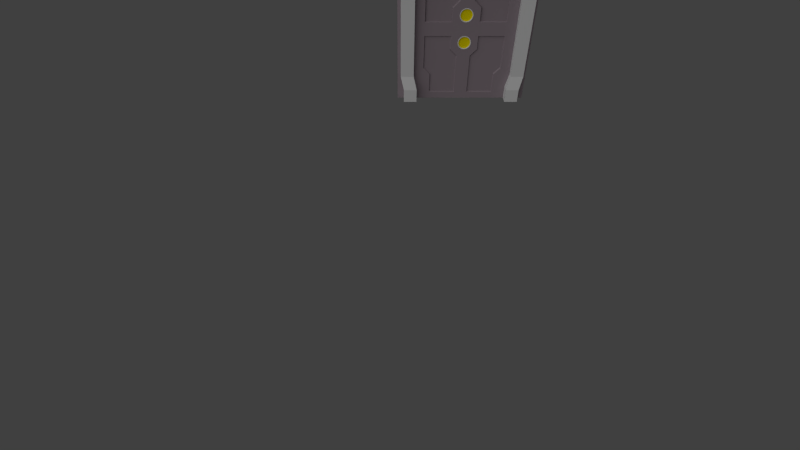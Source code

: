 # Source: Default_Door_Model.blend  (saved by Blender 2.70.0; exported with 4.5.12 LTS)
import bpy
from mathutils import Matrix  # noqa: F401  (used for matrix-valued properties, if any)

bpy.ops.wm.read_factory_settings(use_empty=True)
scene = bpy.context.scene
scene.name = 'Scene'

# ---- collections
col_collection_1 = bpy.data.collections.new('Collection 1'); scene.collection.children.link(col_collection_1)

# ---- materials (node trees are filled in below, after node groups)
mat_svgmat_002 = bpy.data.materials.new('SVGMat.002')
mat_svgmat_002.alpha_threshold = 0.0
mat_svgmat_002.use_transparent_shadow = False
mat_svgmat_002.diffuse_color = (0.3224, 0.2651, 0.2968, 1.0)
mat_svgmat_002.roughness = 0.5
mat_svgmat_002.line_color = (0.0, 0.0, 0.0, 1.0)
mat_material = bpy.data.materials.new('Material')
mat_material.alpha_threshold = 0.0
mat_material.use_transparent_shadow = False
mat_material.diffuse_color = (1.0, 0.8421, 0.0, 1.0)
mat_material.roughness = 0.5
mat_material.line_color = (0.0, 0.0, 0.0, 1.0)

# ---- material node trees

# ---- world
world_world = bpy.data.worlds.new('World'); scene.world = world_world
world_world.color = (0.05088, 0.05088, 0.05088)
world_world.use_sun_shadow = False
world_world.sun_shadow_jitter_overblur = 0.0
world_world.cycles.sampling_method = 'MANUAL'
world_world.cycles.sample_map_resolution = 256

# ---- cameras
cam_camera = bpy.data.cameras.new('Camera')
cam_camera.clip_end = 100.0
cam_camera.lens = 20.0
cam_camera.sensor_width = 32.0
cam_camera.sensor_height = 18.0
cam_camera.dof.focus_distance = 0.0
cam_camera.dof.aperture_fstop = 128.0

# ---- lights
light_sun = bpy.data.lights.new('Sun', 'SUN')
light_sun.transmission_factor = 0.0
light_sun.angle = 1.571
light_sun.energy = 1.0
light_sun.shadow_buffer_clip_start = 0.5
light_sun.shadow_soft_size = 1.0
light_sun.shadow_cascade_max_distance = 1000.0
light_sun.cycles.use_multiple_importance_sampling = False

# ---- meshes
me_cube_007 = bpy.data.meshes.new('Cube.007')
me_cube_007.from_pydata([(0.9, -0.175, 1.252e-07), (0.9, -0.175, 2.2), (0.7, -0.175, 2.05), (0.7, -0.175, 1.252e-07), (0.9, -0.175, 1.9), (0.9, -0.175, 0.2), (0.95, -0.125, 0.4), (0.95, -0.125, 1.7), (0.7, -0.175, 1.9), (0.7, -0.175, 0.2), (0.75, -0.125, 0.4), (0.75, -0.125, 1.7), (-0.9, -0.175, 1.252e-07), (-0.9, -0.175, 2.2), (-0.7, -0.175, 2.05), (-0.7, -0.175, 1.252e-07), (-0.9, -0.175, 1.9), (-0.9, -0.175, 0.2), (-0.95, -0.125, 0.4), (-0.95, -0.125, 1.7), (-0.7, -0.175, 1.9), (-0.7, -0.175, 0.2), (-0.75, -0.125, 0.4), (-0.75, -0.125, 1.7), (0.0, -0.175, 2.2), (0.0, -0.175, 2.05), (0.9, 0.175, -1.252e-07), (0.9, 0.175, 2.2), (0.7, 0.175, 2.05), (0.7, 0.175, -1.252e-07), (0.9, 0.175, 1.9), (0.9, 0.175, 0.2), (0.95, 0.125, 0.4), (0.95, 0.125, 1.7), (0.7, 0.175, 1.9), (0.7, 0.175, 0.2), (0.75, 0.125, 0.4), (0.75, 0.125, 1.7), (0.9, 1.574e-06, 2.2), (0.9, 0.0, 0.0), (0.7, 0.0, 0.0), (0.7, 1.466e-06, 2.05), (0.9, 1.359e-06, 1.9), (0.9, 1.431e-07, 0.2), (0.95, 1.216e-06, 1.7), (0.95, 2.861e-07, 0.4), (0.7, 1.359e-06, 1.9), (0.7, 1.431e-07, 0.2), (0.75, 1.216e-06, 1.7), (0.75, 2.861e-07, 0.4), (-0.9, 0.175, -1.252e-07), (-0.9, 0.175, 2.2), (-0.7, 0.175, 2.05), (-0.7, 0.175, -1.252e-07), (-0.9, 0.175, 1.9), (-0.9, 0.175, 0.2), (-0.95, 0.125, 0.4), (-0.95, 0.125, 1.7), (-0.7, 0.175, 1.9), (-0.7, 0.175, 0.2), (-0.75, 0.125, 0.4), (-0.75, 0.125, 1.7), (-0.9, 1.574e-06, 2.2), (-0.9, 0.0, 0.0), (-0.7, 0.0, 0.0), (-0.7, 1.466e-06, 2.05), (-0.9, 1.359e-06, 1.9), (-0.9, 1.431e-07, 0.2), (-0.95, 1.216e-06, 1.7), (-0.95, 2.861e-07, 0.4), (-0.7, 1.359e-06, 1.9), (-0.7, 1.431e-07, 0.2), (-0.75, 1.216e-06, 1.7), (-0.75, 2.861e-07, 0.4), (0.0, 0.175, 2.2), (0.0, 0.175, 2.05), (0.0, 1.574e-06, 2.2), (0.0, 1.466e-06, 2.05)], [], [(43, 5, 0, 39), (41, 46, 8, 2), (47, 40, 3, 9), (38, 1, 4, 42), (45, 6, 5, 43), (42, 4, 7, 44), (44, 7, 6, 45), (49, 47, 9, 10), (46, 48, 11, 8), (48, 49, 10, 11), (6, 10, 9, 5), (8, 4, 1, 2), (7, 11, 10, 6), (11, 7, 4, 8), (5, 9, 3, 0), (41, 2, 25, 77), (2, 1, 24, 25), (76, 24, 1, 38), (63, 12, 17, 67), (14, 20, 70, 65), (21, 15, 64, 71), (66, 16, 13, 62), (67, 17, 18, 69), (68, 19, 16, 66), (69, 18, 19, 68), (22, 21, 71, 73), (20, 23, 72, 70), (23, 22, 73, 72), (17, 21, 22, 18), (14, 13, 16, 20), (18, 22, 23, 19), (20, 16, 19, 23), (12, 15, 21, 17), (77, 25, 14, 65), (25, 24, 13, 14), (62, 13, 24, 76), (39, 26, 31, 43), (28, 34, 46, 41), (35, 29, 40, 47), (42, 30, 27, 38), (43, 31, 32, 45), (44, 33, 30, 42), (45, 32, 33, 44), (36, 35, 47, 49), (34, 37, 48, 46), (37, 36, 49, 48), (31, 35, 36, 32), (28, 27, 30, 34), (32, 36, 37, 33), (34, 30, 33, 37), (26, 29, 35, 31), (77, 75, 28, 41), (75, 74, 27, 28), (38, 27, 74, 76), (67, 55, 50, 63), (65, 70, 58, 52), (71, 64, 53, 59), (62, 51, 54, 66), (69, 56, 55, 67), (66, 54, 57, 68), (68, 57, 56, 69), (73, 71, 59, 60), (70, 72, 61, 58), (72, 73, 60, 61), (56, 60, 59, 55), (58, 54, 51, 52), (57, 61, 60, 56), (61, 57, 54, 58), (55, 59, 53, 50), (65, 52, 75, 77), (52, 51, 74, 75), (76, 74, 51, 62)])
_uv = me_cube_007.uv_layers.new(name='UVMap')
_uv.uv.foreach_set('vector', [0.75, 0.1016, 0.6992, 0.1016, 0.6992, 0.0, 0.75, 0.0, 0.5, 1.0, 0.5, 0.8984, 0.6016, 0.8984, 0.6016, 1.0, 0.5, 0.1016, 0.5, 0.0, 0.6016, 0.0, 0.6016, 0.1016, 0.75, 1.0, 0.6992, 1.0, 0.6992, 0.8984, 0.75, 0.8984, 0.75, 0.1992, 0.6992, 0.1992, 0.6992, 0.1016, 0.75, 0.1016, 0.75, 0.8984, 0.6992, 0.8984, 0.6992, 0.8008, 0.75, 0.8008, 0.75, 0.8008, 0.6992, 0.8008, 0.6992, 0.1992, 0.75, 0.1992, 0.5, 0.1992, 0.5, 0.1016, 0.6016, 0.1016, 0.6016, 0.1992, 0.5, 0.8984, 0.5, 0.8008, 0.6016, 0.8008, 0.6016, 0.8984, 0.5, 0.8008, 0.5, 0.1992, 0.6016, 0.1992, 0.6016, 0.8008, 0.6992, 0.1992, 0.6016, 0.1992, 0.6016, 0.1016, 0.6992, 0.1016, 0.6016, 0.8984, 0.6992, 0.8984, 0.6992, 1.0, 0.6016, 1.0, 0.6992, 0.8008, 0.6016, 0.8008, 0.6016, 0.1992, 0.6992, 0.1992, 0.6016, 0.8008, 0.6992, 0.8008, 0.6992, 0.8984, 0.6016, 0.8984, 0.6992, 0.1016, 0.6016, 0.1016, 0.6016, 0.0, 0.6992, 0.0, 0.125, 0.6367, 0.1641, 0.6367, 0.1641, 0.7852, 0.125, 0.7852, 0.1641, 0.6367, 0.1953, 0.5977, 0.1953, 0.7852, 0.1641, 0.7852, 0.2305, 0.7852, 0.1953, 0.7852, 0.1953, 0.5977, 0.2305, 0.5977, 0.25, 0.0, 0.3008, 0.0, 0.3008, 0.1016, 0.25, 0.1016, 0.3984, 1.0, 0.3984, 0.8984, 0.5, 0.8984, 0.5, 1.0, 0.3984, 0.1016, 0.3984, 0.0, 0.5, 0.0, 0.5, 0.1016, 0.25, 0.8984, 0.3008, 0.8984, 0.3, 1.0, 0.25, 1.0, 0.25, 0.1016, 0.3008, 0.1016, 0.3008, 0.1992, 0.25, 0.1992, 0.25, 0.8008, 0.3008, 0.8008, 0.3008, 0.8984, 0.25, 0.8984, 0.25, 0.1992, 0.3008, 0.1992, 0.3008, 0.8008, 0.25, 0.8008, 0.3984, 0.1992, 0.3984, 0.1016, 0.5, 0.1016, 0.5, 0.1992, 0.3984, 0.8984, 0.3984, 0.8008, 0.5, 0.8008, 0.5, 0.8984, 0.3984, 0.8008, 0.3984, 0.1992, 0.5, 0.1992, 0.5, 0.8008, 0.3008, 0.1016, 0.3984, 0.1016, 0.3984, 0.1992, 0.3008, 0.1992, 0.3984, 1.0, 0.3, 1.0, 0.3008, 0.8984, 0.3984, 0.8984, 0.3008, 0.1992, 0.3984, 0.1992, 0.3984, 0.8008, 0.3008, 0.8008, 0.3984, 0.8984, 0.3008, 0.8984, 0.3008, 0.8008, 0.3984, 0.8008, 0.3008, 0.0, 0.3984, 0.0, 0.3984, 0.1016, 0.3008, 0.1016, 0.125, 0.7852, 0.1641, 0.7852, 0.1641, 0.9297, 0.125, 0.9297, 0.1641, 0.7852, 0.1953, 0.7852, 0.1953, 0.9727, 0.1641, 0.9297, 0.2305, 0.9727, 0.1953, 0.9727, 0.1953, 0.7852, 0.2305, 0.7852, 0.25, 0.0, 0.3008, 0.0, 0.3008, 0.1016, 0.25, 0.1016, 0.3984, 1.0, 0.3984, 0.8984, 0.5, 0.8984, 0.5, 1.0, 0.3984, 0.1016, 0.3984, 0.0, 0.5, 0.0, 0.5, 0.1016, 0.25, 0.8984, 0.3008, 0.8984, 0.3008, 1.0, 0.25, 1.0, 0.25, 0.1016, 0.3008, 0.1016, 0.3008, 0.1992, 0.25, 0.1992, 0.25, 0.8008, 0.3008, 0.8008, 0.3008, 0.8984, 0.25, 0.8984, 0.25, 0.1992, 0.3008, 0.1992, 0.3008, 0.8008, 0.25, 0.8008, 0.3984, 0.1992, 0.3984, 0.1016, 0.5, 0.1016, 0.5, 0.1992, 0.3984, 0.8984, 0.3984, 0.8008, 0.5, 0.8008, 0.5, 0.8984, 0.3984, 0.8008, 0.3984, 0.1992, 0.5, 0.1992, 0.5, 0.8008, 0.3008, 0.1016, 0.3984, 0.1016, 0.3984, 0.1992, 0.3008, 0.1992, 0.3984, 1.0, 0.3008, 1.0, 0.3008, 0.8984, 0.3984, 0.8984, 0.3008, 0.1992, 0.3984, 0.1992, 0.3984, 0.8008, 0.3008, 0.8008, 0.3984, 0.8984, 0.3008, 0.8984, 0.3008, 0.8008, 0.3984, 0.8008, 0.3008, 0.0, 0.3984, 0.0, 0.3984, 0.1016, 0.3008, 0.1016, 0.125, 0.7852, 0.08984, 0.7852, 0.08984, 0.6367, 0.125, 0.6367, 0.08984, 0.7852, 0.05859, 0.7852, 0.05859, 0.5977, 0.08984, 0.6367, 0.02344, 0.5977, 0.05859, 0.5977, 0.05859, 0.7852, 0.02344, 0.7852, 0.75, 0.1016, 0.6992, 0.1016, 0.6992, 0.0, 0.75, 0.0, 0.5, 1.0, 0.5, 0.8984, 0.6016, 0.8984, 0.6016, 1.0, 0.5, 0.1016, 0.5, 0.0, 0.6016, 0.0, 0.6016, 0.1016, 0.75, 1.0, 0.6992, 1.0, 0.6992, 0.8984, 0.75, 0.8984, 0.75, 0.1992, 0.6992, 0.1992, 0.6992, 0.1016, 0.75, 0.1016, 0.75, 0.8984, 0.6992, 0.8984, 0.6992, 0.8008, 0.75, 0.8008, 0.75, 0.8008, 0.6992, 0.8008, 0.6992, 0.1992, 0.75, 0.1992, 0.5, 0.1992, 0.5, 0.1016, 0.6016, 0.1016, 0.6016, 0.1992, 0.5, 0.8984, 0.5, 0.8008, 0.6016, 0.8008, 0.6016, 0.8984, 0.5, 0.8008, 0.5, 0.1992, 0.6016, 0.1992, 0.6016, 0.8008, 0.6992, 0.1992, 0.6016, 0.1992, 0.6016, 0.1016, 0.6992, 0.1016, 0.6016, 0.8984, 0.6992, 0.8984, 0.6992, 1.0, 0.6016, 1.0, 0.6992, 0.8008, 0.6016, 0.8008, 0.6016, 0.1992, 0.6992, 0.1992, 0.6016, 0.8008, 0.6992, 0.8008, 0.6992, 0.8984, 0.6016, 0.8984, 0.6992, 0.1016, 0.6016, 0.1016, 0.6016, 0.0, 0.6992, 0.0, 0.125, 0.9297, 0.08984, 0.9297, 0.08984, 0.7852, 0.125, 0.7852, 0.08984, 0.9297, 0.05469, 0.9727, 0.05859, 0.7852, 0.08984, 0.7852, 0.02344, 0.7852, 0.05859, 0.7852, 0.05469, 0.9727, 0.02344, 0.9727])
me_cube_007.use_remesh_preserve_volume = False
me_cube_007.use_remesh_preserve_attributes = False
me_cube_007.use_mirror_vertex_groups = False
me_cube_007.update()
me_mesh_004 = bpy.data.meshes.new('Mesh.004')
me_mesh_004.from_pydata([(-5.313e-08, 0.035, -5.702e-09), (-0.05047, 0.035, 0.8135), (-5.313e-08, 0.035, 1.2), (-0.08635, 0.035, 1.249), (-0.08635, 0.035, 1.35), (-5.313e-08, 0.035, 2.1), (-1.0, 0.035, 2.1), (-0.2, 0.035, 1.4), (-0.2, 0.035, 1.2), (-0.5, 0.035, 1.7), (-0.1, 0.035, 1.9), (-0.5, 0.035, 0.1), (-0.5, 0.035, 0.4), (-0.21, 0.015, 0.79), (-0.21, 0.015, 0.99), (-0.59, 0.015, 0.99), (-0.59, 0.015, 0.51), (-1.0, 0.035, -5.702e-09), (-5.313e-08, 0.035, 0.8), (-0.08635, 0.035, 0.8494), (-0.1, 0.035, 0.8998), (-0.08635, 0.035, 0.9503), (-0.05047, 0.035, 0.9862), (-5.313e-08, 0.035, 1.0), (-0.05047, 0.035, 1.213), (-0.1, 0.035, 1.3), (-0.05047, 0.035, 1.386), (-5.313e-08, 0.035, 1.4), (-0.6, 0.035, 1.2), (-0.6, 0.035, 1.6), (-0.5, 0.035, 1.9), (-0.1, 0.035, 1.5), (-0.11, 0.015, 0.11), (-0.1, 0.035, 0.7), (-0.1, 0.035, 0.1), (-0.11, 0.015, 0.69), (-0.49, 0.015, 0.41), (-0.6, 0.035, 0.5), (-0.6, 0.035, 1.0), (-0.2, 0.035, 1.0), (-0.49, 0.015, 0.11), (-0.2, 0.035, 0.8), (-0.21, 0.015, 1.41), (-0.21, 0.015, 1.21), (-0.49, 0.015, 1.69), (-0.11, 0.015, 1.89), (-0.59, 0.015, 1.21), (-0.59, 0.015, 1.59), (-0.49, 0.015, 1.89), (-0.11, 0.015, 1.51), (5.313e-08, -0.035, 5.702e-09), (-0.05047, -0.035, 0.8135), (5.313e-08, -0.035, 1.2), (-0.08635, -0.035, 1.249), (-0.08635, -0.035, 1.35), (5.313e-08, -0.035, 2.1), (-1.0, -0.035, 2.1), (-0.2, -0.035, 1.4), (-0.2, -0.035, 1.2), (-0.5, -0.035, 1.7), (-0.1, -0.035, 1.9), (-0.5, -0.035, 0.1), (-0.5, -0.035, 0.4), (-0.21, -0.015, 0.79), (-0.21, -0.015, 0.99), (-0.59, -0.015, 0.99), (-0.59, -0.015, 0.51), (-1.0, -0.035, 5.702e-09), (5.313e-08, -0.035, 0.8), (-0.08635, -0.035, 0.8494), (-0.1, -0.035, 0.8998), (-0.08635, -0.035, 0.9503), (-0.05047, -0.035, 0.9862), (5.313e-08, -0.035, 1.0), (-0.05047, -0.035, 1.213), (-0.1, -0.035, 1.3), (-0.05047, -0.035, 1.386), (5.313e-08, -0.035, 1.4), (-0.6, -0.035, 1.2), (-0.6, -0.035, 1.6), (-0.5, -0.035, 1.9), (-0.1, -0.035, 1.5), (-0.11, -0.015, 0.11), (-0.1, -0.035, 0.7), (-0.1, -0.035, 0.1), (-0.11, -0.015, 0.69), (-0.49, -0.015, 0.41), (-0.6, -0.035, 0.5), (-0.6, -0.035, 1.0), (-0.2, -0.035, 1.0), (-0.49, -0.015, 0.11), (-0.2, -0.035, 0.8), (-0.21, -0.015, 1.41), (-0.21, -0.015, 1.21), (-0.49, -0.015, 1.69), (-0.11, -0.015, 1.89), (-0.59, -0.015, 1.21), (-0.59, -0.015, 1.59), (-0.49, -0.015, 1.89), (-0.11, -0.015, 1.51)], [], [(10, 6, 5), (4, 8, 7), (73, 23, 2, 52), (37, 38, 15, 16), (27, 10, 5), (10, 30, 6), (30, 29, 6), (29, 17, 6), (27, 31, 10), (9, 29, 30), (28, 17, 29), (27, 7, 31), (26, 7, 27), (26, 4, 7), (25, 8, 4), (3, 8, 25), (24, 8, 3), (38, 17, 28), (22, 39, 23), (32, 40, 36, 16, 15, 14, 13, 35), (22, 21, 39), (21, 41, 39), (37, 17, 38), (20, 41, 21), (19, 41, 20), (1, 41, 19), (18, 33, 41), (18, 34, 33), (0, 34, 18), (12, 17, 37), (11, 17, 12), (74, 24, 3, 53), (52, 2, 24, 74), (0, 17, 11), (0, 11, 34), (72, 22, 23, 73), (67, 17, 0, 50), (71, 21, 22, 72), (75, 25, 4, 54), (56, 6, 17, 67), (48, 98, 94, 44), (50, 0, 18, 68), (53, 3, 25, 75), (55, 5, 6, 56), (51, 1, 19, 69), (70, 20, 21, 71), (54, 4, 26, 76), (76, 26, 27, 77), (77, 27, 5, 55), (68, 18, 1, 51), (7, 8, 43, 42), (28, 29, 47, 46), (10, 31, 49, 45), (29, 9, 44, 47), (31, 7, 42, 49), (9, 30, 48, 44), (30, 10, 45, 48), (8, 28, 46, 43), (38, 39, 14, 15), (39, 41, 13, 14), (41, 33, 35, 13), (33, 34, 32, 35), (11, 12, 36, 40), (12, 37, 16, 36), (34, 11, 40, 32), (2, 8, 24), (18, 41, 1), (2, 38, 28, 8), (38, 2, 23, 39), (60, 55, 56), (54, 57, 58), (87, 66, 65, 88), (77, 55, 60), (60, 56, 80), (80, 56, 79), (79, 56, 67), (77, 60, 81), (59, 80, 79), (78, 79, 67), (77, 81, 57), (76, 77, 57), (76, 57, 54), (75, 54, 58), (53, 75, 58), (74, 53, 58), (88, 78, 67), (72, 73, 89), (82, 85, 63, 64, 65, 66, 86, 90), (72, 89, 71), (71, 89, 91), (87, 88, 67), (70, 71, 91), (69, 70, 91), (51, 69, 91), (68, 91, 83), (68, 83, 84), (50, 68, 84), (62, 87, 67), (61, 62, 67), (92, 42, 43, 93), (50, 61, 67), (50, 84, 61), (96, 46, 47, 97), (99, 49, 42, 92), (45, 95, 98, 48), (44, 94, 97, 47), (46, 96, 93, 43), (95, 45, 49, 99), (57, 92, 93, 58), (78, 96, 97, 79), (60, 95, 99, 81), (79, 97, 94, 59), (81, 99, 92, 57), (59, 94, 98, 80), (80, 98, 95, 60), (58, 93, 96, 78), (88, 65, 64, 89), (89, 64, 63, 91), (91, 63, 85, 83), (83, 85, 82, 84), (61, 90, 86, 62), (62, 86, 66, 87), (84, 82, 90, 61), (52, 74, 58), (68, 51, 91), (52, 58, 78, 88), (88, 89, 73, 52), (69, 19, 20, 70)])
_uv = me_mesh_004.uv_layers.new(name='UVMap')
_uv.uv.foreach_set('vector', [0.1, 0.95, 1.0, 1.0, 0.0, 1.0, 0.08984, 0.6738, 0.2, 0.6, 0.2, 0.7, 0.9999, 0.5778, 0.9828, 0.5778, 0.9828, 0.529, 0.9999, 0.529, 0.6, 0.25, 0.6, 0.5, 0.58, 0.49, 0.58, 0.26, 0.0, 0.7002, 0.1, 0.95, 0.0, 1.0, 0.1, 0.95, 0.5, 0.95, 1.0, 1.0, 0.5, 0.95, 0.6, 0.8, 1.0, 1.0, 0.6, 0.8, 1.0, 0.0, 1.0, 1.0, 0.0, 0.7002, 0.1, 0.75, 0.1, 0.95, 0.5, 0.8502, 0.6, 0.8, 0.5, 0.95, 0.6, 0.6, 1.0, 0.0, 0.6, 0.8, 0.0, 0.7002, 0.2, 0.7, 0.1, 0.75, 0.05078, 0.6934, 0.2, 0.7, 0.0, 0.7002, 0.05078, 0.6934, 0.08984, 0.6738, 0.2, 0.7, 0.09961, 0.6504, 0.2, 0.6, 0.08984, 0.6738, 0.08984, 0.627, 0.2, 0.6, 0.09961, 0.6504, 0.05078, 0.6064, 0.2, 0.6, 0.08984, 0.627, 0.6, 0.5, 1.0, 0.0, 0.6, 0.6, 0.04883, 0.4941, 0.2, 0.5, 0.0, 0.5, 0.12, 0.06, 0.48, 0.06, 0.48, 0.21, 0.58, 0.26, 0.58, 0.49, 0.22, 0.49, 0.22, 0.39, 0.12, 0.34, 0.04883, 0.4941, 0.08789, 0.4746, 0.2, 0.5, 0.08789, 0.4746, 0.2, 0.4, 0.2, 0.5, 0.6, 0.25, 1.0, 0.0, 0.6, 0.5, 0.09961, 0.4502, 0.2, 0.4, 0.08789, 0.4746, 0.08984, 0.4268, 0.2, 0.4, 0.09961, 0.4502, 0.05273, 0.4062, 0.2, 0.4, 0.08984, 0.4268, 0.0, 0.4004, 0.1, 0.35, 0.2, 0.4, 0.0, 0.4004, 0.1, 0.05, 0.1, 0.35, 0.0, 0.0, 0.1, 0.05, 0.0, 0.4004, 0.5, 0.2, 1.0, 0.0, 0.6, 0.25, 0.5, 0.05, 1.0, 0.0, 0.5, 0.2, 0.9999, 0.5163, 0.9828, 0.5163, 0.9828, 0.5039, 0.9999, 0.5039, 0.9999, 0.529, 0.9828, 0.529, 0.9828, 0.5163, 0.9999, 0.5163, 0.0, 0.0, 1.0, 0.0, 0.5, 0.05, 0.0, 0.0, 0.5, 0.05, 0.1, 0.05, 0.9999, 0.5906, 0.9828, 0.5906, 0.9828, 0.5778, 0.9999, 0.5778, 1.0, 0.2449, 0.9829, 0.2449, 0.9829, 0.0, 1.0, 8.941e-08, 0.9999, 0.6029, 0.9828, 0.6029, 0.9828, 0.5906, 0.9999, 0.5906, 0.9999, 0.4912, 0.9828, 0.4912, 0.9828, 0.4784, 0.9999, 0.4784, 1.0, 0.7591, 0.9828, 0.7591, 0.9829, 0.2449, 1.0, 0.2449, 1.0, 0.5494, 0.9927, 0.5494, 0.9927, 0.5006, 1.0, 0.5006, 1.0, 0.8485, 0.9829, 0.8486, 0.9829, 0.6535, 0.9999, 0.6535, 0.9999, 0.5039, 0.9828, 0.5039, 0.9828, 0.4912, 0.9999, 0.4912, 1.0, 1.004, 0.9828, 1.004, 0.9828, 0.7591, 1.0, 0.7591, 0.9999, 0.6408, 0.9828, 0.6408, 0.9828, 0.6284, 0.9999, 0.6284, 0.9999, 0.6157, 0.9828, 0.6157, 0.9828, 0.6029, 0.9999, 0.6029, 0.9999, 0.4784, 0.9828, 0.4784, 0.9828, 0.466, 0.9999, 0.4661, 0.9999, 0.4661, 0.9828, 0.466, 0.9829, 0.4533, 0.9999, 0.4533, 0.9999, 0.4533, 0.9829, 0.4533, 0.9829, 0.2825, 1.0, 0.2825, 0.9999, 0.6535, 0.9829, 0.6535, 0.9828, 0.6408, 0.9999, 0.6408, 0.2, 0.7, 0.2, 0.6, 0.22, 0.61, 0.22, 0.71, 0.6, 0.6, 0.6, 0.8, 0.58, 0.79, 0.58, 0.61, 0.1, 0.95, 0.1, 0.75, 0.12, 0.76, 0.12, 0.94, 0.6, 0.8, 0.5, 0.8502, 0.48, 0.84, 0.58, 0.79, 0.1, 0.75, 0.2, 0.7, 0.22, 0.71, 0.12, 0.76, 0.5, 0.8502, 0.5, 0.95, 0.48, 0.94, 0.48, 0.84, 0.5, 0.95, 0.1, 0.95, 0.12, 0.94, 0.48, 0.94, 0.2, 0.6, 0.6, 0.6, 0.58, 0.61, 0.22, 0.61, 0.6, 0.5, 0.2, 0.5, 0.22, 0.49, 0.58, 0.49, 0.2, 0.5, 0.2, 0.4, 0.22, 0.39, 0.22, 0.49, 0.2, 0.4, 0.1, 0.35, 0.12, 0.34, 0.22, 0.39, 0.1, 0.35, 0.1, 0.05, 0.12, 0.06, 0.12, 0.34, 0.5, 0.05, 0.5, 0.2, 0.48, 0.21, 0.48, 0.06, 0.5, 0.2, 0.6, 0.25, 0.58, 0.26, 0.48, 0.21, 0.1, 0.05, 0.5, 0.05, 0.48, 0.06, 0.12, 0.06, 0.0, 0.6006, 0.2, 0.6, 0.05078, 0.6064, 0.0, 0.4004, 0.2, 0.4, 0.05273, 0.4062, 0.0, 0.6006, 0.6, 0.5, 0.6, 0.6, 0.2, 0.6, 0.6, 0.5, 0.0, 0.6006, 0.0, 0.5, 0.2, 0.5, 0.1, 0.95, 0.01472, 0.9811, 0.9828, 1.0, 0.08984, 0.6738, 0.2, 0.7, 0.2, 0.6, 0.6, 0.25, 0.58, 0.26, 0.58, 0.49, 0.6, 0.5, 0.0, 0.7002, 0.01472, 0.9811, 0.1, 0.95, 0.1, 0.95, 0.9828, 1.0, 0.5, 0.95, 0.5, 0.95, 0.9828, 1.0, 0.6, 0.8, 0.6, 0.8, 0.9828, 1.0, 0.9829, 0.0, 0.0, 0.7002, 0.1, 0.95, 0.1, 0.75, 0.5, 0.8502, 0.5, 0.95, 0.6, 0.8, 0.6, 0.6, 0.6, 0.8, 0.9829, 0.0, 0.0, 0.7002, 0.1, 0.75, 0.2, 0.7, 0.05078, 0.6934, 0.0, 0.7002, 0.2, 0.7, 0.05078, 0.6934, 0.2, 0.7, 0.08984, 0.6738, 0.09961, 0.6504, 0.08984, 0.6738, 0.2, 0.6, 0.08984, 0.627, 0.09961, 0.6504, 0.2, 0.6, 0.05078, 0.6064, 0.08984, 0.627, 0.2, 0.6, 0.6, 0.5, 0.6, 0.6, 0.9829, 0.0, 0.04883, 0.4941, 0.0, 0.5, 0.2, 0.5, 0.12, 0.06, 0.12, 0.34, 0.22, 0.39, 0.22, 0.49, 0.58, 0.49, 0.58, 0.26, 0.48, 0.21, 0.48, 0.06, 0.04883, 0.4941, 0.2, 0.5, 0.08789, 0.4746, 0.08789, 0.4746, 0.2, 0.5, 0.2, 0.4, 0.6, 0.25, 0.6, 0.5, 0.9829, 0.0, 0.09961, 0.4502, 0.08789, 0.4746, 0.2, 0.4, 0.08984, 0.4268, 0.09961, 0.4502, 0.2, 0.4, 0.05273, 0.4062, 0.08984, 0.4268, 0.2, 0.4, 0.0, 0.4004, 0.2, 0.4, 0.1, 0.35, 0.0, 0.4004, 0.1, 0.35, 0.1, 0.05, 0.0, 0.0, 0.0, 0.4004, 0.1, 0.05, 0.5, 0.2, 0.6, 0.25, 0.9829, 0.0, 0.5, 0.05, 0.5, 0.2, 0.9829, 0.0, 0.9926, 0.7692, 0.9999, 0.7692, 0.9998, 0.8179, 0.9925, 0.8179, 0.0, 0.0, 0.5, 0.05, 0.9829, 0.0, 0.0, 0.0, 0.1, 0.05, 0.5, 0.05, 0.9926, 0.3735, 0.9999, 0.3735, 1.0, 0.4661, 0.9926, 0.4661, 0.9926, 0.7347, 0.9999, 0.7347, 0.9999, 0.7692, 0.9926, 0.7692, 1.0, 0.6421, 0.9927, 0.6421, 0.9927, 0.5494, 1.0, 0.5494, 1.0, 0.5006, 0.9927, 0.5006, 0.9926, 0.4661, 1.0, 0.4661, 0.9999, 0.3735, 0.9926, 0.3735, 0.9925, 0.2808, 0.9998, 0.2808, 0.9927, 0.6421, 1.0, 0.6421, 0.9999, 0.7347, 0.9926, 0.7347, 0.2, 0.7, 0.22, 0.71, 0.22, 0.61, 0.2, 0.6, 0.6, 0.6, 0.58, 0.61, 0.58, 0.79, 0.6, 0.8, 0.1, 0.95, 0.12, 0.94, 0.12, 0.76, 0.1, 0.75, 0.6, 0.8, 0.58, 0.79, 0.48, 0.84, 0.5, 0.8502, 0.1, 0.75, 0.12, 0.76, 0.22, 0.71, 0.2, 0.7, 0.5, 0.8502, 0.48, 0.84, 0.48, 0.94, 0.5, 0.95, 0.5, 0.95, 0.48, 0.94, 0.12, 0.94, 0.1, 0.95, 0.2, 0.6, 0.22, 0.61, 0.58, 0.61, 0.6, 0.6, 0.6, 0.5, 0.58, 0.49, 0.22, 0.49, 0.2, 0.5, 0.2, 0.5, 0.22, 0.49, 0.22, 0.39, 0.2, 0.4, 0.2, 0.4, 0.22, 0.39, 0.12, 0.34, 0.1, 0.35, 0.1, 0.35, 0.12, 0.34, 0.12, 0.06, 0.1, 0.05, 0.5, 0.05, 0.48, 0.06, 0.48, 0.21, 0.5, 0.2, 0.5, 0.2, 0.48, 0.21, 0.58, 0.26, 0.6, 0.25, 0.1, 0.05, 0.12, 0.06, 0.48, 0.06, 0.5, 0.05, 0.0, 0.6006, 0.05078, 0.6064, 0.2, 0.6, 0.0, 0.4004, 0.05273, 0.4062, 0.2, 0.4, 0.0, 0.6006, 0.2, 0.6, 0.6, 0.6, 0.6, 0.5, 0.6, 0.5, 0.2, 0.5, 0.0, 0.5, 0.0, 0.6006, 0.9999, 0.6284, 0.9828, 0.6284, 0.9828, 0.6157, 0.9999, 0.6157])
me_mesh_004.materials.append(mat_svgmat_002)
me_mesh_004.use_remesh_preserve_volume = False
me_mesh_004.use_remesh_preserve_attributes = False
me_mesh_004.use_mirror_vertex_groups = False
me_mesh_004.update()
me_cylinder_001 = bpy.data.meshes.new('Cylinder.001')
me_cylinder_001.from_pydata([(-8.615e-11, 0.04, 0.101), (-8.615e-11, -0.04, 0.101), (0.03865, 0.04, 0.09331), (0.03865, -0.04, 0.09331), (0.07142, 0.04, 0.07142), (0.07142, -0.04, 0.07142), (0.09331, 0.04, 0.03865), (0.09331, -0.04, 0.03865), (0.101, 0.04, 2.097e-09), (0.101, -0.04, -1.094e-08), (0.09331, 0.04, -0.03865), (0.09331, -0.04, -0.03865), (0.07142, 0.04, -0.07142), (0.07142, -0.04, -0.07142), (0.03865, 0.04, -0.09331), (0.03865, -0.04, -0.09331), (1.516e-08, 0.04, -0.101), (1.516e-08, -0.04, -0.101), (-0.03865, 0.04, -0.09331), (-0.03865, -0.04, -0.09331), (-0.07142, 0.04, -0.07142), (-0.07142, -0.04, -0.07142), (-0.09331, 0.04, -0.03865), (-0.09331, -0.04, -0.03865), (-0.101, 0.04, 7.717e-09), (-0.101, -0.04, -5.317e-09), (-0.09331, 0.04, 0.03865), (-0.09331, -0.04, 0.03865), (-0.07142, 0.04, 0.07142), (-0.07142, -0.04, 0.07142), (-0.03865, 0.04, 0.09331), (-0.03865, -0.04, 0.09331), (8.848e-10, -0.04, 0.09), (0.03444, -0.04, 0.08315), (0.06364, -0.04, 0.06364), (0.08315, -0.04, 0.03444), (0.09, -0.04, -1.045e-08), (0.08315, -0.04, -0.03444), (0.06364, -0.04, -0.06364), (0.03444, -0.04, -0.08315), (1.447e-08, -0.04, -0.09), (-0.03444, -0.04, -0.08315), (-0.06364, -0.04, -0.06364), (-0.08315, -0.04, -0.03444), (-0.09, -0.04, -5.444e-09), (-0.08315, -0.04, 0.03444), (-0.06364, -0.04, 0.06364), (-0.03444, -0.04, 0.08315), (6.97e-10, -0.01, 0.09), (0.03444, -0.01, 0.08315), (0.06364, -0.01, 0.06364), (0.08315, -0.01, 0.03444), (0.09, -0.01, -5.563e-09), (0.08315, -0.01, -0.03444), (0.06364, -0.01, -0.06364), (0.03444, -0.01, -0.08315), (1.429e-08, -0.01, -0.09), (-0.03444, -0.01, -0.08315), (-0.06364, -0.01, -0.06364), (-0.08315, -0.01, -0.03444), (-0.09, -0.01, -5.56e-10), (-0.08315, -0.01, 0.03444), (-0.06364, -0.01, 0.06364), (-0.03444, -0.01, 0.08315), (8.615e-10, 0.04, 0.09), (0.03444, 0.04, 0.08315), (0.06364, 0.04, 0.06364), (0.08315, 0.04, 0.03444), (0.09, 0.04, 2.629e-09), (0.08315, 0.04, -0.03444), (0.06364, 0.04, -0.06364), (0.03444, 0.04, -0.08315), (1.445e-08, 0.04, -0.09), (-0.03444, 0.04, -0.08315), (-0.06364, 0.04, -0.06364), (-0.08315, 0.04, -0.03444), (-0.09, 0.04, 7.637e-09), (-0.08315, 0.04, 0.03444), (-0.06364, 0.04, 0.06364), (-0.03444, 0.04, 0.08315), (7.911e-10, 0.01, 0.09), (0.03444, 0.01, 0.08315), (0.06364, 0.01, 0.06364), (0.08315, 0.01, 0.03444), (0.09, 0.01, -2.258e-09), (0.08315, 0.01, -0.03444), (0.06364, 0.01, -0.06364), (0.03444, 0.01, -0.08315), (1.438e-08, 0.01, -0.09), (-0.03444, 0.01, -0.08315), (-0.06364, 0.01, -0.06364), (-0.08315, 0.01, -0.03444), (-0.09, 0.01, 2.749e-09), (-0.08315, 0.01, 0.03444), (-0.06364, 0.01, 0.06364), (-0.03444, 0.01, 0.08315)], [], [(0, 1, 3, 2), (2, 3, 5, 4), (4, 5, 7, 6), (6, 7, 9, 8), (8, 9, 11, 10), (10, 11, 13, 12), (12, 13, 15, 14), (14, 15, 17, 16), (16, 17, 19, 18), (18, 19, 21, 20), (20, 21, 23, 22), (22, 23, 25, 24), (24, 25, 27, 26), (26, 27, 29, 28), (25, 23, 43, 44), (30, 31, 1, 0), (28, 29, 31, 30), (8, 10, 69, 68), (42, 41, 57, 58), (9, 7, 35, 36), (31, 29, 46, 47), (15, 13, 38, 39), (21, 19, 41, 42), (5, 3, 33, 34), (27, 25, 44, 45), (11, 9, 36, 37), (1, 31, 47, 32), (3, 1, 32, 33), (17, 15, 39, 40), (23, 21, 42, 43), (7, 5, 34, 35), (29, 27, 45, 46), (13, 11, 37, 38), (19, 17, 40, 41), (40, 39, 55, 56), (38, 37, 53, 54), (36, 35, 51, 52), (47, 46, 62, 63), (34, 33, 49, 50), (45, 44, 60, 61), (43, 42, 58, 59), (41, 40, 56, 57), (39, 38, 54, 55), (37, 36, 52, 53), (32, 47, 63, 48), (35, 34, 50, 51), (46, 45, 61, 62), (33, 32, 48, 49), (44, 43, 59, 60), (64, 65, 81, 80), (30, 0, 64, 79), (0, 2, 65, 64), (14, 16, 72, 71), (20, 22, 75, 74), (4, 6, 67, 66), (26, 28, 78, 77), (10, 12, 70, 69), (16, 18, 73, 72), (22, 24, 76, 75), (6, 8, 68, 67), (28, 30, 79, 78), (12, 14, 71, 70), (18, 20, 74, 73), (2, 4, 66, 65), (24, 26, 77, 76), (75, 76, 92, 91), (73, 74, 90, 89), (71, 72, 88, 87), (69, 70, 86, 85), (67, 68, 84, 83), (78, 79, 95, 94), (65, 66, 82, 81), (76, 77, 93, 92), (74, 75, 91, 90), (72, 73, 89, 88), (70, 71, 87, 86), (68, 69, 85, 84), (79, 64, 80, 95), (66, 67, 83, 82), (77, 78, 94, 93)])
_uv = me_cylinder_001.uv_layers.new(name='UVMap')
_uv.uv.foreach_set('vector', [0.9997, 0.0, 0.9997, 0.03805, 0.9372, 0.03805, 0.9372, 1.416e-07, 0.9372, 1.416e-07, 0.9372, 0.03805, 0.8748, 0.03805, 0.8748, 2.906e-07, 0.8748, 2.906e-07, 0.8748, 0.03805, 0.8123, 0.03805, 0.8123, 4.359e-07, 0.8123, 4.359e-07, 0.8123, 0.03805, 0.7498, 0.03805, 0.7498, 5.849e-07, 0.7498, 5.849e-07, 0.7498, 0.03805, 0.6873, 0.03805, 0.6873, 7.153e-07, 0.6873, 7.153e-07, 0.6873, 0.03805, 0.6248, 0.03805, 0.6248, 8.084e-07, 0.6248, 8.084e-07, 0.6248, 0.03805, 0.5623, 0.03805, 0.5623, 8.643e-07, 0.5623, 8.643e-07, 0.5623, 0.03805, 0.4999, 0.03805, 0.4999, 8.792e-07, 0.4999, 8.792e-07, 0.4999, 0.03805, 0.4374, 0.03805, 0.4374, 8.605e-07, 0.4374, 8.605e-07, 0.4374, 0.03805, 0.3749, 0.03805, 0.3749, 8.047e-07, 0.3749, 8.047e-07, 0.3749, 0.03805, 0.3124, 0.03805, 0.3124, 7.153e-07, 0.3124, 7.153e-07, 0.3124, 0.03805, 0.2499, 0.03805, 0.2499, 5.886e-07, 0.2499, 5.886e-07, 0.2499, 0.03805, 0.1874, 0.03805, 0.1874, 4.619e-07, 0.1874, 4.619e-07, 0.1874, 0.03805, 0.125, 0.03805, 0.125, 3.576e-07, 0.07612, 0.2168, 0.2168, 0.07612, 0.2476, 0.1223, 0.1223, 0.2476, 0.06248, 2.31e-07, 0.06248, 0.03805, 0.0, 0.03805, 8.643e-07, 1.08e-07, 0.125, 3.576e-07, 0.125, 0.03805, 0.06248, 0.03805, 0.06248, 2.31e-07, 0.9239, 0.7832, 0.7832, 0.9239, 0.7524, 0.8777, 0.8777, 0.7524, 0.625, 0.03688, 0.5625, 0.03688, 0.5625, 3.889e-06, 0.625, 3.815e-06, 0.9239, 0.7832, 0.7832, 0.9239, 0.7524, 0.8777, 0.8777, 0.7524, 0.07612, 0.7832, -2.98e-08, 0.5995, 0.05446, 0.5886, 0.1223, 0.7524, 0.9239, 0.2168, 1.0, 0.4005, 0.9455, 0.4114, 0.8777, 0.2476, 0.4005, -2.98e-08, 0.5995, 1.788e-07, 0.5886, 0.05446, 0.4114, 0.05446, 0.5995, 1.0, 0.4005, 1.0, 0.4114, 0.9455, 0.5886, 0.9455, 4.47e-07, 0.4005, 0.07612, 0.2168, 0.1223, 0.2476, 0.05446, 0.4114, 1.0, 0.5995, 0.9239, 0.7832, 0.8777, 0.7524, 0.9455, 0.5886, 0.2168, 0.9239, 0.07612, 0.7832, 0.1223, 0.7524, 0.2476, 0.8777, 0.4005, 1.0, 0.2168, 0.9239, 0.2476, 0.8777, 0.4114, 0.9455, 0.7832, 0.07612, 0.9239, 0.2168, 0.8777, 0.2476, 0.7524, 0.1223, 0.2168, 0.07612, 0.4005, -2.98e-08, 0.4114, 0.05446, 0.2476, 0.1223, 0.7832, 0.9239, 0.5995, 1.0, 0.5886, 0.9455, 0.7524, 0.8777, -2.98e-08, 0.5995, 4.47e-07, 0.4005, 0.05446, 0.4114, 0.05446, 0.5886, 1.0, 0.4005, 1.0, 0.5995, 0.9455, 0.5886, 0.9455, 0.4114, 0.5995, 1.788e-07, 0.7832, 0.07612, 0.7524, 0.1223, 0.5886, 0.05446, 0.5, 0.03688, 0.4375, 0.03688, 0.4375, 3.934e-06, 0.5, 3.546e-06, 0.375, 0.03688, 0.3125, 0.03688, 0.3125, 4.843e-06, 0.375, 4.321e-06, 0.25, 0.03688, 0.1875, 0.03688, 0.1875, 6.437e-06, 0.25, 5.543e-06, 0.9375, 0.03687, 0.875, 0.03687, 0.875, 1.58e-06, 0.9375, 8.196e-07, 0.125, 0.03688, 0.0625, 0.03688, 0.0625, 8.24e-06, 0.125, 7.316e-06, 0.8125, 0.03688, 0.75, 0.03688, 0.75, 2.995e-06, 0.8125, 2.325e-06, 0.6875, 0.03688, 0.625, 0.03688, 0.625, 3.815e-06, 0.6875, 3.502e-06, 0.5625, 0.03688, 0.5, 0.03688, 0.5, 3.546e-06, 0.5625, 3.889e-06, 0.4375, 0.03688, 0.375, 0.03688, 0.375, 4.321e-06, 0.4375, 3.934e-06, 0.3125, 0.03688, 0.25, 0.03688, 0.25, 5.543e-06, 0.3125, 4.843e-06, 1.0, 0.03687, 0.9375, 0.03687, 0.9375, 8.196e-07, 1.0, 0.0, 0.1875, 0.03688, 0.125, 0.03688, 0.125, 7.316e-06, 0.1875, 6.437e-06, 0.875, 0.03687, 0.8125, 0.03688, 0.8125, 2.325e-06, 0.875, 1.58e-06, 0.0625, 0.03688, 1.252e-06, 0.03688, 0.0, 9.149e-06, 0.0625, 8.24e-06, 0.75, 0.03688, 0.6875, 0.03688, 0.6875, 3.502e-06, 0.75, 2.995e-06, 6.855e-07, 2.503e-06, 0.0625, 3.07e-06, 0.0625, 0.04207, 0.0, 0.04207, 0.5995, 1.49e-07, 0.7832, 0.07612, 0.7524, 0.1223, 0.5886, 0.05446, 0.7832, 0.07612, 0.9239, 0.2168, 0.8777, 0.2476, 0.7524, 0.1223, 0.4005, 1.0, 0.2168, 0.9239, 0.2476, 0.8777, 0.4114, 0.9455, -1.132e-06, 0.5995, -5.364e-07, 0.4005, 0.05446, 0.4114, 0.05445, 0.5886, 1.0, 0.4005, 1.0, 0.5995, 0.9455, 0.5886, 0.9455, 0.4114, 0.2168, 0.07612, 0.4005, -5.96e-08, 0.4114, 0.05446, 0.2476, 0.1223, 0.7832, 0.9239, 0.5995, 1.0, 0.5886, 0.9455, 0.7524, 0.8777, 0.2168, 0.9239, 0.07612, 0.7832, 0.1223, 0.7524, 0.2476, 0.8777, -5.364e-07, 0.4005, 0.07612, 0.2168, 0.1223, 0.2476, 0.05446, 0.4114, 1.0, 0.5995, 0.9239, 0.7832, 0.8777, 0.7524, 0.9455, 0.5886, 0.4005, -5.96e-08, 0.5995, 1.49e-07, 0.5886, 0.05446, 0.4114, 0.05446, 0.5995, 1.0, 0.4005, 1.0, 0.4114, 0.9455, 0.5886, 0.9455, 0.07612, 0.7832, -1.132e-06, 0.5995, 0.05445, 0.5886, 0.1223, 0.7524, 0.9239, 0.2168, 1.0, 0.4005, 0.9455, 0.4114, 0.8777, 0.2476, 0.07612, 0.2168, 0.2168, 0.07612, 0.2476, 0.1223, 0.1223, 0.2476, 0.6875, 1.52e-06, 0.75, 7.153e-07, 0.75, 0.04207, 0.6875, 0.04207, 0.5625, 4.292e-06, 0.625, 2.742e-06, 0.625, 0.04207, 0.5625, 0.04207, 0.4375, 6.765e-06, 0.5, 6.199e-06, 0.5, 0.04207, 0.4375, 0.04207, 0.3125, 6.109e-06, 0.375, 6.646e-06, 0.375, 0.04207, 0.3125, 0.04207, 0.1875, 4.351e-06, 0.25, 5.186e-06, 0.25, 0.04207, 0.1875, 0.04207, 0.875, 2.98e-08, 0.9375, 0.0, 0.9375, 0.04207, 0.875, 0.04207, 0.0625, 3.07e-06, 0.125, 3.636e-06, 0.125, 0.04207, 0.0625, 0.04207, 0.75, 7.153e-07, 0.8125, 2.384e-07, 0.8125, 0.04207, 0.75, 0.04207, 0.625, 2.742e-06, 0.6875, 1.52e-06, 0.6875, 0.04207, 0.625, 0.04207, 0.5, 6.199e-06, 0.5625, 4.292e-06, 0.5625, 0.04207, 0.5, 0.04207, 0.375, 6.646e-06, 0.4375, 6.765e-06, 0.4375, 0.04207, 0.375, 0.04207, 0.25, 5.186e-06, 0.3125, 6.109e-06, 0.3125, 0.04207, 0.25, 0.04207, 0.9375, 0.0, 1.0, 0.0, 1.0, 0.04207, 0.9375, 0.04207, 0.125, 3.636e-06, 0.1875, 4.351e-06, 0.1875, 0.04207, 0.125, 0.04207, 0.8125, 2.384e-07, 0.875, 2.98e-08, 0.875, 0.04207, 0.8125, 0.04207])
me_cylinder_001.use_remesh_preserve_volume = False
me_cylinder_001.use_remesh_preserve_attributes = False
me_cylinder_001.use_mirror_vertex_groups = False
me_cylinder_001.update()
me_cylinder_002 = bpy.data.meshes.new('Cylinder.002')
me_cylinder_002.from_pydata([(0.0, 0.02, 0.095), (0.0, -0.02, 0.095), (0.03635, 0.02, 0.08777), (0.03635, -0.02, 0.08777), (0.06718, 0.02, 0.06718), (0.06718, -0.02, 0.06718), (0.08777, 0.02, 0.03635), (0.08777, -0.02, 0.03635), (0.095, 0.02, -8.942e-10), (0.095, -0.02, -7.411e-09), (0.08777, 0.02, -0.03635), (0.08777, -0.02, -0.03635), (0.06718, 0.02, -0.06718), (0.06718, -0.02, -0.06718), (0.03635, 0.02, -0.08777), (0.03635, -0.02, -0.08777), (1.434e-08, 0.02, -0.095), (1.434e-08, -0.02, -0.095), (-0.03635, 0.02, -0.08777), (-0.03635, -0.02, -0.08777), (-0.06718, 0.02, -0.06718), (-0.06718, -0.02, -0.06718), (-0.08777, 0.02, -0.03635), (-0.08777, -0.02, -0.03635), (-0.095, 0.02, 4.391e-09), (-0.095, -0.02, -2.126e-09), (-0.08777, 0.02, 0.03635), (-0.08777, -0.02, 0.03635), (-0.06718, 0.02, 0.06718), (-0.06718, -0.02, 0.06718), (-0.03635, 0.02, 0.08777), (-0.03635, -0.02, 0.08777)], [], [(0, 1, 3, 2), (2, 3, 5, 4), (4, 5, 7, 6), (6, 7, 9, 8), (8, 9, 11, 10), (10, 11, 13, 12), (12, 13, 15, 14), (14, 15, 17, 16), (16, 17, 19, 18), (18, 19, 21, 20), (20, 21, 23, 22), (22, 23, 25, 24), (24, 25, 27, 26), (26, 27, 29, 28), (3, 1, 31, 29, 27, 25, 23, 21, 19, 17, 15, 13, 11, 9, 7, 5), (30, 31, 1, 0), (28, 29, 31, 30), (0, 2, 4, 6, 8, 10, 12, 14, 16, 18, 20, 22, 24, 26, 28, 30)])
_uv = me_cylinder_002.uv_layers.new(name='UVMap')
_uv.uv.foreach_set('vector', [0.5955, 1.0, 0.5986, 0.9428, 0.7595, 0.8793, 0.7778, 0.931, 0.7778, 0.931, 0.7595, 0.8793, 0.8821, 0.7554, 0.9202, 0.7932, 0.9202, 0.7932, 0.8821, 0.7554, 0.9475, 0.5908, 0.9986, 0.6078, 0.9986, 0.6078, 0.9475, 0.5908, 0.945, 0.4116, 1.0, 0.4047, 1.0, 0.4047, 0.945, 0.4116, 0.8746, 0.2458, 0.9241, 0.2162, 0.9241, 0.2162, 0.8746, 0.2458, 0.7469, 0.1195, 0.7831, 0.07198, 0.7831, 0.07198, 0.7469, 0.1195, 0.5815, 0.05226, 0.5988, -0.005982, 0.5988, -0.005982, 0.5815, 0.05226, 0.4036, 0.05426, 0.3998, -0.005982, 0.3998, -0.005982, 0.4036, 0.05426, 0.2403, 0.125, 0.2165, 0.07163, 0.2165, 0.07163, 0.2403, 0.125, 0.1166, 0.2534, 0.07665, 0.2145, 0.07665, 0.2145, 0.1166, 0.2534, 0.05055, 0.4181, 0.001301, 0.4002, 0.001301, 0.4002, 0.05055, 0.4181, 0.05297, 0.5936, 0.002318, 0.6006, 0.002318, 0.6006, 0.05297, 0.5936, 0.1242, 0.7529, 0.08043, 0.784, 0.08043, 0.784, 0.1242, 0.7529, 0.2534, 0.8716, 0.2222, 0.9213, 0.9239, 0.7832, 0.7832, 0.9239, 0.5995, 1.0, 0.4005, 1.0, 0.2168, 0.9239, 0.07612, 0.7832, 2.98e-08, 0.5995, 3.874e-07, 0.4005, 0.07612, 0.2168, 0.2168, 0.07612, 0.4005, 0.0, 0.5995, 0.0, 0.7832, 0.07612, 0.9239, 0.2168, 1.0, 0.4005, 1.0, 0.5995, 0.4031, 0.9942, 0.4223, 0.9341, 0.5986, 0.9428, 0.5955, 1.0, 0.2222, 0.9213, 0.2534, 0.8716, 0.4223, 0.9341, 0.4031, 0.9942, 0.5995, 5.96e-08, 0.7832, 0.07612, 0.9239, 0.2168, 1.0, 0.4005, 1.0, 0.5995, 0.9239, 0.7832, 0.7832, 0.9239, 0.5995, 1.0, 0.4005, 1.0, 0.2168, 0.9239, 0.07612, 0.7832, -4.172e-07, 0.5995, -5.364e-07, 0.4005, 0.07612, 0.2168, 0.2168, 0.07612, 0.4005, 5.96e-08])
me_cylinder_002.materials.append(mat_material)
me_cylinder_002.use_remesh_preserve_volume = False
me_cylinder_002.use_remesh_preserve_attributes = False
me_cylinder_002.use_mirror_vertex_groups = False
me_cylinder_002.update()
me_mesh_005 = bpy.data.meshes.new('Mesh.005')
me_mesh_005.from_pydata([(-0.2, 0.005, 1.4), (-0.2, 0.005, 1.2), (-0.5, 0.005, 1.7), (-0.1, 0.005, 1.9), (-0.6, 0.004999, 1.2), (-0.6, 0.004999, 1.6), (-0.5, 0.005, 1.9), (-0.1, 0.005, 1.5), (-0.2, -0.005, 1.4), (-0.2, -0.005, 1.2), (-0.5, -0.005, 1.7), (-0.1, -0.005, 1.9), (-0.6, -0.005001, 1.2), (-0.6, -0.005001, 1.6), (-0.5, -0.005, 1.9), (-0.1, -0.005, 1.5)], [], [(1, 4, 5, 2, 6, 3, 7, 0), (9, 8, 15, 11, 14, 10, 13, 12), (1, 9, 12, 4), (6, 14, 11, 3), (2, 10, 14, 6), (7, 15, 8, 0), (5, 13, 10, 2), (3, 11, 15, 7), (4, 12, 13, 5), (0, 8, 9, 1)])
_uv = me_mesh_005.uv_layers.new(name='UVMap')
_uv.uv.foreach_set('vector', [0.661, 0.9582, 0.1443, 0.9582, 0.1443, 0.4415, 0.2735, 0.3123, 0.2735, 0.05399, 0.7902, 0.05399, 0.7902, 0.5707, 0.661, 0.6999, 0.3074, 0.9543, 0.3075, 0.697, 0.1789, 0.5683, 0.1791, 0.05373, 0.6936, 0.05391, 0.6936, 0.3112, 0.8222, 0.4399, 0.822, 0.9545, 0.0001224, 0.004515, 0.0001228, 2.328e-10, 0.1807, 2.512e-05, 0.1807, 0.004526, 0.5104, 0.005029, 0.5104, 0.0006838, 0.683, 0.001874, 0.683, 0.00617, 0.4229, 0.004745, 0.4229, 0.0003393, 0.5104, 0.0006838, 0.5104, 0.005029, 0.8541, 0.007617, 0.8541, 0.003342, 0.9145, 0.003851, 0.9145, 0.008123, 0.3602, 0.004648, 0.3602, 0.0001871, 0.4229, 0.0003393, 0.4229, 0.004745, 0.683, 0.00617, 0.683, 0.001874, 0.8541, 0.003342, 0.8541, 0.007617, 0.1807, 0.004526, 0.1807, 2.512e-05, 0.3602, 0.0001871, 0.3602, 0.004648, 0.9145, 0.008123, 0.9145, 0.003851, 1.0, 0.004548, 1.0, 0.008821])
me_mesh_005.materials.append(mat_svgmat_002)
me_mesh_005.use_remesh_preserve_volume = False
me_mesh_005.use_remesh_preserve_attributes = False
me_mesh_005.use_mirror_vertex_groups = False
me_mesh_005.update()
me_mesh = bpy.data.meshes.new('Mesh')
me_mesh.from_pydata([(0.0, -0.035, -5.702e-09), (0.05047, -0.035, 0.8135), (0.0, -0.035, 1.2), (0.08635, -0.035, 1.249), (0.08635, -0.035, 1.35), (0.0, -0.035, 2.1), (1.0, -0.035, 2.1), (0.2, -0.035, 1.4), (0.2, -0.035, 1.2), (0.5, -0.035, 1.7), (0.1, -0.035, 1.9), (0.5, -0.035, 0.1), (0.5, -0.035, 0.4), (0.21, -0.015, 0.79), (0.21, -0.015, 0.99), (0.59, -0.015, 0.99), (0.59, -0.015, 0.51), (1.0, -0.035, -5.702e-09), (0.0, -0.035, 0.8), (0.08635, -0.035, 0.8494), (0.1, -0.035, 0.8998), (0.08635, -0.035, 0.9503), (0.05047, -0.035, 0.9862), (0.0, -0.035, 1.0), (0.05047, -0.035, 1.213), (0.1, -0.035, 1.3), (0.05047, -0.035, 1.386), (0.0, -0.035, 1.4), (0.6, -0.035, 1.2), (0.6, -0.035, 1.6), (0.5, -0.035, 1.9), (0.1, -0.035, 1.5), (0.11, -0.015, 0.11), (0.1, -0.035, 0.7), (0.1, -0.035, 0.1), (0.11, -0.015, 0.69), (0.49, -0.015, 0.41), (0.6, -0.035, 0.5), (0.6, -0.035, 1.0), (0.2, -0.035, 1.0), (0.49, -0.015, 0.11), (0.2, -0.035, 0.8), (0.21, -0.015, 1.41), (0.21, -0.015, 1.21), (0.49, -0.015, 1.69), (0.11, -0.015, 1.89), (0.59, -0.015, 1.21), (0.59, -0.015, 1.59), (0.49, -0.015, 1.89), (0.11, -0.015, 1.51), (0.0, 0.035, 5.702e-09), (0.05047, 0.035, 0.8135), (0.0, 0.035, 1.2), (0.08635, 0.035, 1.249), (0.08635, 0.035, 1.35), (0.0, 0.035, 2.1), (1.0, 0.035, 2.1), (0.2, 0.035, 1.4), (0.2, 0.035, 1.2), (0.5, 0.035, 1.7), (0.1, 0.035, 1.9), (0.5, 0.035, 0.1), (0.5, 0.035, 0.4), (0.21, 0.015, 0.79), (0.21, 0.015, 0.99), (0.59, 0.015, 0.99), (0.59, 0.015, 0.51), (1.0, 0.035, 5.702e-09), (0.0, 0.035, 0.8), (0.08635, 0.035, 0.8494), (0.1, 0.035, 0.8998), (0.08635, 0.035, 0.9503), (0.05047, 0.035, 0.9862), (0.0, 0.035, 1.0), (0.05047, 0.035, 1.213), (0.1, 0.035, 1.3), (0.05047, 0.035, 1.386), (0.0, 0.035, 1.4), (0.6, 0.035, 1.2), (0.6, 0.035, 1.6), (0.5, 0.035, 1.9), (0.1, 0.035, 1.5), (0.11, 0.015, 0.11), (0.1, 0.035, 0.7), (0.1, 0.035, 0.1), (0.11, 0.015, 0.69), (0.49, 0.015, 0.41), (0.6, 0.035, 0.5), (0.6, 0.035, 1.0), (0.2, 0.035, 1.0), (0.49, 0.015, 0.11), (0.2, 0.035, 0.8), (0.21, 0.015, 1.41), (0.21, 0.015, 1.21), (0.49, 0.015, 1.69), (0.11, 0.015, 1.89), (0.59, 0.015, 1.21), (0.59, 0.015, 1.59), (0.49, 0.015, 1.89), (0.11, 0.015, 1.51)], [], [(10, 6, 5), (4, 8, 7), (73, 23, 2, 52), (37, 38, 15, 16), (27, 10, 5), (10, 30, 6), (30, 29, 6), (29, 17, 6), (27, 31, 10), (9, 29, 30), (28, 17, 29), (27, 7, 31), (26, 7, 27), (26, 4, 7), (25, 8, 4), (3, 8, 25), (24, 8, 3), (38, 17, 28), (22, 39, 23), (32, 40, 36, 16, 15, 14, 13, 35), (22, 21, 39), (21, 41, 39), (37, 17, 38), (20, 41, 21), (19, 41, 20), (1, 41, 19), (18, 33, 41), (18, 34, 33), (0, 34, 18), (12, 17, 37), (11, 17, 12), (74, 24, 3, 53), (52, 2, 24, 74), (0, 17, 11), (0, 11, 34), (72, 22, 23, 73), (67, 17, 0, 50), (71, 21, 22, 72), (75, 25, 4, 54), (56, 6, 17, 67), (48, 98, 94, 44), (50, 0, 18, 68), (53, 3, 25, 75), (55, 5, 6, 56), (51, 1, 19, 69), (70, 20, 21, 71), (54, 4, 26, 76), (76, 26, 27, 77), (77, 27, 5, 55), (68, 18, 1, 51), (7, 8, 43, 42), (28, 29, 47, 46), (10, 31, 49, 45), (29, 9, 44, 47), (31, 7, 42, 49), (9, 30, 48, 44), (30, 10, 45, 48), (8, 28, 46, 43), (38, 39, 14, 15), (39, 41, 13, 14), (41, 33, 35, 13), (33, 34, 32, 35), (11, 12, 36, 40), (12, 37, 16, 36), (34, 11, 40, 32), (2, 8, 24), (18, 41, 1), (2, 38, 28, 8), (38, 2, 23, 39), (60, 55, 56), (54, 57, 58), (87, 66, 65, 88), (77, 55, 60), (60, 56, 80), (80, 56, 79), (79, 56, 67), (77, 60, 81), (59, 80, 79), (78, 79, 67), (77, 81, 57), (76, 77, 57), (76, 57, 54), (75, 54, 58), (53, 75, 58), (74, 53, 58), (88, 78, 67), (72, 73, 89), (82, 85, 63, 64, 65, 66, 86, 90), (72, 89, 71), (71, 89, 91), (87, 88, 67), (70, 71, 91), (69, 70, 91), (51, 69, 91), (68, 91, 83), (68, 83, 84), (50, 68, 84), (62, 87, 67), (61, 62, 67), (92, 42, 43, 93), (50, 61, 67), (50, 84, 61), (96, 46, 47, 97), (99, 49, 42, 92), (45, 95, 98, 48), (44, 94, 97, 47), (46, 96, 93, 43), (95, 45, 49, 99), (57, 92, 93, 58), (78, 96, 97, 79), (60, 95, 99, 81), (79, 97, 94, 59), (81, 99, 92, 57), (59, 94, 98, 80), (80, 98, 95, 60), (58, 93, 96, 78), (88, 65, 64, 89), (89, 64, 63, 91), (91, 63, 85, 83), (83, 85, 82, 84), (61, 90, 86, 62), (62, 86, 66, 87), (84, 82, 90, 61), (52, 74, 58), (68, 51, 91), (52, 58, 78, 88), (88, 89, 73, 52), (69, 19, 20, 70)])
_uv = me_mesh.uv_layers.new(name='UVMap')
_uv.uv.foreach_set('vector', [0.1, 0.95, 1.0, 1.0, 0.0, 1.0, 0.08984, 0.6729, 0.2, 0.6, 0.2, 0.7, 0.9999, 0.5778, 0.9828, 0.5778, 0.9828, 0.529, 0.9999, 0.529, 0.6, 0.25, 0.6, 0.5, 0.58, 0.49, 0.58, 0.26, 0.0, 0.7002, 0.1, 0.95, 0.0, 1.0, 0.1, 0.95, 0.5, 0.95, 1.0, 1.0, 0.5, 0.95, 0.6, 0.8, 1.0, 1.0, 0.6, 0.8, 1.0, 0.0, 1.0, 1.0, 0.0, 0.7002, 0.1, 0.75, 0.1, 0.95, 0.5, 0.8502, 0.6, 0.8, 0.5, 0.95, 0.6, 0.6, 1.0, 0.0, 0.6, 0.8, 0.0, 0.7002, 0.2, 0.7, 0.1, 0.75, 0.05078, 0.6934, 0.2, 0.7, 0.0, 0.7002, 0.05078, 0.6934, 0.08984, 0.6729, 0.2, 0.7, 0.09961, 0.6494, 0.2, 0.6, 0.08984, 0.6729, 0.08984, 0.627, 0.2, 0.6, 0.09961, 0.6494, 0.05078, 0.6064, 0.2, 0.6, 0.08984, 0.627, 0.6, 0.5, 1.0, 0.0, 0.6, 0.6, 0.04688, 0.4951, 0.2, 0.5, 0.0, 0.5, 0.12, 0.06, 0.48, 0.06, 0.48, 0.21, 0.58, 0.26, 0.58, 0.49, 0.22, 0.49, 0.22, 0.39, 0.12, 0.34, 0.04688, 0.4951, 0.08789, 0.4746, 0.2, 0.5, 0.08789, 0.4746, 0.2, 0.4, 0.2, 0.5, 0.6, 0.25, 1.0, 0.0, 0.6, 0.5, 0.09961, 0.4512, 0.2, 0.4, 0.08789, 0.4746, 0.08984, 0.4268, 0.2, 0.4, 0.09961, 0.4512, 0.04883, 0.4062, 0.2, 0.4, 0.08984, 0.4268, 0.0, 0.4004, 0.1, 0.35, 0.2, 0.4, 0.0, 0.4004, 0.1, 0.05, 0.1, 0.35, 0.0, 0.0, 0.1, 0.05, 0.0, 0.4004, 0.5, 0.2, 1.0, 0.0, 0.6, 0.25, 0.5, 0.05, 1.0, 0.0, 0.5, 0.2, 0.9999, 0.5163, 0.9828, 0.5163, 0.9828, 0.5039, 0.9999, 0.5039, 0.9999, 0.529, 0.9828, 0.529, 0.9828, 0.5163, 0.9999, 0.5163, 0.0, 0.0, 1.0, 0.0, 0.5, 0.05, 0.0, 0.0, 0.5, 0.05, 0.1, 0.05, 0.9999, 0.5906, 0.9828, 0.5906, 0.9828, 0.5778, 0.9999, 0.5778, 1.0, 0.2449, 0.9829, 0.2449, 0.9829, 0.0, 1.0, 8.941e-08, 0.9999, 0.6029, 0.9828, 0.6029, 0.9828, 0.5906, 0.9999, 0.5906, 0.9999, 0.4912, 0.9828, 0.4912, 0.9828, 0.4784, 0.9999, 0.4784, 1.0, 0.7591, 0.9828, 0.7591, 0.9829, 0.2449, 1.0, 0.2449, 1.0, 0.5494, 0.9927, 0.5494, 0.9927, 0.5006, 1.0, 0.5006, 1.0, 0.8485, 0.9829, 0.8486, 0.9829, 0.6535, 0.9999, 0.6535, 0.9999, 0.5039, 0.9828, 0.5039, 0.9828, 0.4912, 0.9999, 0.4912, 1.0, 0.9961, 0.9824, 0.9961, 0.9828, 0.7591, 1.0, 0.7591, 0.9999, 0.6408, 0.9828, 0.6408, 0.9828, 0.6284, 0.9999, 0.6284, 0.9999, 0.6157, 0.9828, 0.6157, 0.9828, 0.6029, 0.9999, 0.6029, 0.9999, 0.4784, 0.9828, 0.4784, 0.9828, 0.466, 0.9999, 0.4661, 0.9999, 0.4661, 0.9828, 0.466, 0.9829, 0.4533, 0.9999, 0.4533, 0.9999, 0.4533, 0.9829, 0.4533, 0.9829, 0.2825, 1.0, 0.2825, 0.9999, 0.6535, 0.9829, 0.6535, 0.9828, 0.6408, 0.9999, 0.6408, 0.2, 0.7, 0.2, 0.6, 0.22, 0.61, 0.22, 0.71, 0.6, 0.6, 0.6, 0.8, 0.58, 0.79, 0.58, 0.61, 0.1, 0.95, 0.1, 0.75, 0.12, 0.76, 0.12, 0.94, 0.6, 0.8, 0.5, 0.8502, 0.48, 0.84, 0.58, 0.79, 0.1, 0.75, 0.2, 0.7, 0.22, 0.71, 0.12, 0.76, 0.5, 0.8502, 0.5, 0.95, 0.48, 0.94, 0.48, 0.84, 0.5, 0.95, 0.1, 0.95, 0.12, 0.94, 0.48, 0.94, 0.2, 0.6, 0.6, 0.6, 0.58, 0.61, 0.22, 0.61, 0.6, 0.5, 0.2, 0.5, 0.22, 0.49, 0.58, 0.49, 0.2, 0.5, 0.2, 0.4, 0.22, 0.39, 0.22, 0.49, 0.2, 0.4, 0.1, 0.35, 0.12, 0.34, 0.22, 0.39, 0.1, 0.35, 0.1, 0.05, 0.12, 0.06, 0.12, 0.34, 0.5, 0.05, 0.5, 0.2, 0.48, 0.21, 0.48, 0.06, 0.5, 0.2, 0.6, 0.25, 0.58, 0.26, 0.48, 0.21, 0.1, 0.05, 0.5, 0.05, 0.48, 0.06, 0.12, 0.06, 0.0, 0.6006, 0.2, 0.6, 0.05078, 0.6064, 0.0, 0.4004, 0.2, 0.4, 0.04883, 0.4062, 0.0, 0.6006, 0.6, 0.5, 0.6, 0.6, 0.2, 0.6, 0.6, 0.5, 0.0, 0.6006, 0.0, 0.5, 0.2, 0.5, 0.1, 0.95, 0.0, 1.0, 1.0, 1.0, 0.08984, 0.6729, 0.2, 0.7, 0.2, 0.6, 0.6, 0.25, 0.58, 0.26, 0.58, 0.49, 0.6, 0.5, 0.0, 0.7002, 0.0, 1.0, 0.1, 0.95, 0.1, 0.95, 1.0, 1.0, 0.5, 0.95, 0.5, 0.95, 1.0, 1.0, 0.6, 0.8, 0.6, 0.8, 1.0, 1.0, 1.0, 0.0, 0.0, 0.7002, 0.1, 0.95, 0.1, 0.75, 0.5, 0.8502, 0.5, 0.95, 0.6, 0.8, 0.6, 0.6, 0.6, 0.8, 1.0, 0.0, 0.0, 0.7002, 0.1, 0.75, 0.2, 0.7, 0.05078, 0.6934, 0.0, 0.7002, 0.2, 0.7, 0.05078, 0.6934, 0.2, 0.7, 0.08984, 0.6729, 0.09961, 0.6494, 0.08984, 0.6729, 0.2, 0.6, 0.08984, 0.627, 0.09961, 0.6494, 0.2, 0.6, 0.05078, 0.6064, 0.08984, 0.627, 0.2, 0.6, 0.6, 0.5, 0.6, 0.6, 1.0, 0.0, 0.04688, 0.4951, 0.0, 0.5, 0.2, 0.5, 0.12, 0.06, 0.12, 0.34, 0.22, 0.39, 0.22, 0.49, 0.58, 0.49, 0.58, 0.26, 0.48, 0.21, 0.48, 0.06, 0.04688, 0.4951, 0.2, 0.5, 0.08789, 0.4746, 0.08789, 0.4746, 0.2, 0.5, 0.2, 0.4, 0.6, 0.25, 0.6, 0.5, 1.0, 0.0, 0.09961, 0.4512, 0.08789, 0.4746, 0.2, 0.4, 0.08984, 0.4268, 0.09961, 0.4512, 0.2, 0.4, 0.04883, 0.4062, 0.08984, 0.4268, 0.2, 0.4, 0.0, 0.4004, 0.2, 0.4, 0.1, 0.35, 0.0, 0.4004, 0.1, 0.35, 0.1, 0.05, 0.0, 0.0, 0.0, 0.4004, 0.1, 0.05, 0.5, 0.2, 0.6, 0.25, 1.0, 0.0, 0.5, 0.05, 0.5, 0.2, 1.0, 0.0, 0.9926, 0.7692, 0.9999, 0.7692, 0.9998, 0.8179, 0.9925, 0.8179, 0.0, 0.0, 0.5, 0.05, 1.0, 0.0, 0.0, 0.0, 0.1, 0.05, 0.5, 0.05, 0.9926, 0.3735, 0.9999, 0.3735, 1.0, 0.4661, 0.9926, 0.4661, 0.9926, 0.7347, 0.9999, 0.7347, 0.9999, 0.7692, 0.9926, 0.7692, 1.0, 0.6421, 0.9927, 0.6421, 0.9927, 0.5494, 1.0, 0.5494, 1.0, 0.5006, 0.9927, 0.5006, 0.9926, 0.4661, 1.0, 0.4661, 0.9999, 0.3735, 0.9926, 0.3735, 0.9925, 0.2808, 0.9998, 0.2808, 0.9927, 0.6421, 1.0, 0.6421, 0.9999, 0.7347, 0.9926, 0.7347, 0.2, 0.7, 0.22, 0.71, 0.22, 0.61, 0.2, 0.6, 0.6, 0.6, 0.58, 0.61, 0.58, 0.79, 0.6, 0.8, 0.1, 0.95, 0.12, 0.94, 0.12, 0.76, 0.1, 0.75, 0.6, 0.8, 0.58, 0.79, 0.48, 0.84, 0.5, 0.8502, 0.1, 0.75, 0.12, 0.76, 0.22, 0.71, 0.2, 0.7, 0.5, 0.8502, 0.48, 0.84, 0.48, 0.94, 0.5, 0.95, 0.5, 0.95, 0.48, 0.94, 0.12, 0.94, 0.1, 0.95, 0.2, 0.6, 0.22, 0.61, 0.58, 0.61, 0.6, 0.6, 0.6, 0.5, 0.58, 0.49, 0.22, 0.49, 0.2, 0.5, 0.2, 0.5, 0.22, 0.49, 0.22, 0.39, 0.2, 0.4, 0.2, 0.4, 0.22, 0.39, 0.12, 0.34, 0.1, 0.35, 0.1, 0.35, 0.12, 0.34, 0.12, 0.06, 0.1, 0.05, 0.5, 0.05, 0.48, 0.06, 0.48, 0.21, 0.5, 0.2, 0.5, 0.2, 0.48, 0.21, 0.58, 0.26, 0.6, 0.25, 0.1, 0.05, 0.12, 0.06, 0.48, 0.06, 0.5, 0.05, 0.0, 0.6006, 0.05078, 0.6064, 0.2, 0.6, 0.0, 0.4004, 0.04883, 0.4062, 0.2, 0.4, 0.0, 0.6006, 0.2, 0.6, 0.6, 0.6, 0.6, 0.5, 0.6, 0.5, 0.2, 0.5, 0.0, 0.5, 0.0, 0.6006, 0.9999, 0.6284, 0.9828, 0.6284, 0.9828, 0.6157, 0.9999, 0.6157])
me_mesh.materials.append(mat_svgmat_002)
me_mesh.use_remesh_preserve_volume = False
me_mesh.use_remesh_preserve_attributes = False
me_mesh.use_mirror_vertex_groups = False
me_mesh.update()
me_mesh_001 = bpy.data.meshes.new('Mesh.001')
me_mesh_001.from_pydata([(0.2, -0.005, 1.4), (0.2, -0.005, 1.2), (0.5, -0.005, 1.7), (0.1, -0.005, 1.9), (0.6, -0.005, 1.2), (0.6, -0.005, 1.6), (0.5, -0.005, 1.9), (0.1, -0.005, 1.5), (0.2, 0.005, 1.4), (0.2, 0.005, 1.2), (0.5, 0.005, 1.7), (0.1, 0.005, 1.9), (0.6, 0.005, 1.2), (0.6, 0.005, 1.6), (0.5, 0.005, 1.9), (0.1, 0.005, 1.5)], [], [(1, 4, 5, 2, 6, 3, 7, 0), (9, 8, 15, 11, 14, 10, 13, 12), (1, 9, 12, 4), (6, 14, 11, 3), (2, 10, 14, 6), (7, 15, 8, 0), (5, 13, 10, 2), (3, 11, 15, 7), (4, 12, 13, 5), (0, 8, 9, 1)])
_uv = me_mesh_001.uv_layers.new(name='UVMap')
_uv.uv.foreach_set('vector', [0.661, 0.9582, 0.1443, 0.9582, 0.1443, 0.4415, 0.2735, 0.3123, 0.2735, 0.05399, 0.7902, 0.05399, 0.7902, 0.5707, 0.661, 0.6999, 0.3074, 0.9543, 0.3075, 0.697, 0.1789, 0.5683, 0.1791, 0.05373, 0.6936, 0.05391, 0.6936, 0.3112, 0.8222, 0.4399, 0.822, 0.9545, 0.0001224, 0.004515, 0.0001228, 2.328e-10, 0.1807, 2.512e-05, 0.1807, 0.004526, 0.5104, 0.005029, 0.5104, 0.0006838, 0.683, 0.001874, 0.683, 0.00617, 0.4229, 0.004745, 0.4229, 0.0003393, 0.5104, 0.0006838, 0.5104, 0.005029, 0.8541, 0.007617, 0.8541, 0.003342, 0.9145, 0.003851, 0.9145, 0.008123, 0.3602, 0.004648, 0.3602, 0.0001871, 0.4229, 0.0003393, 0.4229, 0.004745, 0.683, 0.00617, 0.683, 0.001874, 0.8541, 0.003342, 0.8541, 0.007617, 0.1807, 0.004526, 0.1807, 2.512e-05, 0.3602, 0.0001871, 0.3602, 0.004648, 0.9145, 0.008123, 0.9145, 0.003851, 1.0, 0.004548, 1.0, 0.008821])
me_mesh_001.materials.append(mat_svgmat_002)
me_mesh_001.use_remesh_preserve_volume = False
me_mesh_001.use_remesh_preserve_attributes = False
me_mesh_001.use_mirror_vertex_groups = False
me_mesh_001.update()
me_cylinder = bpy.data.meshes.new('Cylinder')
me_cylinder.from_pydata([(-8.615e-11, 0.04, 0.101), (-8.615e-11, -0.04, 0.101), (0.03865, 0.04, 0.09331), (0.03865, -0.04, 0.09331), (0.07142, 0.04, 0.07142), (0.07142, -0.04, 0.07142), (0.09331, 0.04, 0.03865), (0.09331, -0.04, 0.03865), (0.101, 0.04, 2.097e-09), (0.101, -0.04, -1.094e-08), (0.09331, 0.04, -0.03865), (0.09331, -0.04, -0.03865), (0.07142, 0.04, -0.07142), (0.07142, -0.04, -0.07142), (0.03865, 0.04, -0.09331), (0.03865, -0.04, -0.09331), (1.516e-08, 0.04, -0.101), (1.516e-08, -0.04, -0.101), (-0.03865, 0.04, -0.09331), (-0.03865, -0.04, -0.09331), (-0.07142, 0.04, -0.07142), (-0.07142, -0.04, -0.07142), (-0.09331, 0.04, -0.03865), (-0.09331, -0.04, -0.03865), (-0.101, 0.04, 7.717e-09), (-0.101, -0.04, -5.317e-09), (-0.09331, 0.04, 0.03865), (-0.09331, -0.04, 0.03865), (-0.07142, 0.04, 0.07142), (-0.07142, -0.04, 0.07142), (-0.03865, 0.04, 0.09331), (-0.03865, -0.04, 0.09331), (8.848e-10, -0.04, 0.09), (0.03444, -0.04, 0.08315), (0.06364, -0.04, 0.06364), (0.08315, -0.04, 0.03444), (0.09, -0.04, -1.045e-08), (0.08315, -0.04, -0.03444), (0.06364, -0.04, -0.06364), (0.03444, -0.04, -0.08315), (1.447e-08, -0.04, -0.09), (-0.03444, -0.04, -0.08315), (-0.06364, -0.04, -0.06364), (-0.08315, -0.04, -0.03444), (-0.09, -0.04, -5.444e-09), (-0.08315, -0.04, 0.03444), (-0.06364, -0.04, 0.06364), (-0.03444, -0.04, 0.08315), (6.97e-10, -0.01, 0.09), (0.03444, -0.01, 0.08315), (0.06364, -0.01, 0.06364), (0.08315, -0.01, 0.03444), (0.09, -0.01, -5.563e-09), (0.08315, -0.01, -0.03444), (0.06364, -0.01, -0.06364), (0.03444, -0.01, -0.08315), (1.429e-08, -0.01, -0.09), (-0.03444, -0.01, -0.08315), (-0.06364, -0.01, -0.06364), (-0.08315, -0.01, -0.03444), (-0.09, -0.01, -5.56e-10), (-0.08315, -0.01, 0.03444), (-0.06364, -0.01, 0.06364), (-0.03444, -0.01, 0.08315), (8.615e-10, 0.04, 0.09), (0.03444, 0.04, 0.08315), (0.06364, 0.04, 0.06364), (0.08315, 0.04, 0.03444), (0.09, 0.04, 2.629e-09), (0.08315, 0.04, -0.03444), (0.06364, 0.04, -0.06364), (0.03444, 0.04, -0.08315), (1.445e-08, 0.04, -0.09), (-0.03444, 0.04, -0.08315), (-0.06364, 0.04, -0.06364), (-0.08315, 0.04, -0.03444), (-0.09, 0.04, 7.637e-09), (-0.08315, 0.04, 0.03444), (-0.06364, 0.04, 0.06364), (-0.03444, 0.04, 0.08315), (7.911e-10, 0.01, 0.09), (0.03444, 0.01, 0.08315), (0.06364, 0.01, 0.06364), (0.08315, 0.01, 0.03444), (0.09, 0.01, -2.258e-09), (0.08315, 0.01, -0.03444), (0.06364, 0.01, -0.06364), (0.03444, 0.01, -0.08315), (1.438e-08, 0.01, -0.09), (-0.03444, 0.01, -0.08315), (-0.06364, 0.01, -0.06364), (-0.08315, 0.01, -0.03444), (-0.09, 0.01, 2.749e-09), (-0.08315, 0.01, 0.03444), (-0.06364, 0.01, 0.06364), (-0.03444, 0.01, 0.08315)], [], [(0, 1, 3, 2), (2, 3, 5, 4), (4, 5, 7, 6), (6, 7, 9, 8), (8, 9, 11, 10), (10, 11, 13, 12), (12, 13, 15, 14), (14, 15, 17, 16), (16, 17, 19, 18), (18, 19, 21, 20), (20, 21, 23, 22), (22, 23, 25, 24), (24, 25, 27, 26), (26, 27, 29, 28), (25, 23, 43, 44), (30, 31, 1, 0), (28, 29, 31, 30), (8, 10, 69, 68), (42, 41, 57, 58), (9, 7, 35, 36), (31, 29, 46, 47), (15, 13, 38, 39), (21, 19, 41, 42), (5, 3, 33, 34), (27, 25, 44, 45), (11, 9, 36, 37), (1, 31, 47, 32), (3, 1, 32, 33), (17, 15, 39, 40), (23, 21, 42, 43), (7, 5, 34, 35), (29, 27, 45, 46), (13, 11, 37, 38), (19, 17, 40, 41), (40, 39, 55, 56), (38, 37, 53, 54), (36, 35, 51, 52), (47, 46, 62, 63), (34, 33, 49, 50), (45, 44, 60, 61), (43, 42, 58, 59), (41, 40, 56, 57), (39, 38, 54, 55), (37, 36, 52, 53), (32, 47, 63, 48), (35, 34, 50, 51), (46, 45, 61, 62), (33, 32, 48, 49), (44, 43, 59, 60), (64, 65, 81, 80), (30, 0, 64, 79), (0, 2, 65, 64), (14, 16, 72, 71), (20, 22, 75, 74), (4, 6, 67, 66), (26, 28, 78, 77), (10, 12, 70, 69), (16, 18, 73, 72), (22, 24, 76, 75), (6, 8, 68, 67), (28, 30, 79, 78), (12, 14, 71, 70), (18, 20, 74, 73), (2, 4, 66, 65), (24, 26, 77, 76), (75, 76, 92, 91), (73, 74, 90, 89), (71, 72, 88, 87), (69, 70, 86, 85), (67, 68, 84, 83), (78, 79, 95, 94), (65, 66, 82, 81), (76, 77, 93, 92), (74, 75, 91, 90), (72, 73, 89, 88), (70, 71, 87, 86), (68, 69, 85, 84), (79, 64, 80, 95), (66, 67, 83, 82), (77, 78, 94, 93)])
_uv = me_cylinder.uv_layers.new(name='UVMap')
_uv.uv.foreach_set('vector', [0.9997, 0.0, 0.9997, 0.03805, 0.9372, 0.03805, 0.9372, 1.416e-07, 0.9372, 1.416e-07, 0.9372, 0.03805, 0.8748, 0.03805, 0.8748, 2.906e-07, 0.8748, 2.906e-07, 0.8748, 0.03805, 0.8123, 0.03805, 0.8123, 4.359e-07, 0.8123, 4.359e-07, 0.8123, 0.03805, 0.7498, 0.03805, 0.7498, 5.849e-07, 0.7498, 5.849e-07, 0.7498, 0.03805, 0.6873, 0.03805, 0.6873, 7.153e-07, 0.6873, 7.153e-07, 0.6873, 0.03805, 0.6248, 0.03805, 0.6248, 8.084e-07, 0.6248, 8.084e-07, 0.6248, 0.03805, 0.5623, 0.03805, 0.5623, 8.643e-07, 0.5623, 8.643e-07, 0.5623, 0.03805, 0.4999, 0.03805, 0.4999, 8.792e-07, 0.4999, 8.792e-07, 0.4999, 0.03805, 0.4374, 0.03805, 0.4374, 8.605e-07, 0.4374, 8.605e-07, 0.4374, 0.03805, 0.3749, 0.03805, 0.3749, 8.047e-07, 0.3749, 8.047e-07, 0.3749, 0.03805, 0.3124, 0.03805, 0.3124, 7.153e-07, 0.3124, 7.153e-07, 0.3124, 0.03805, 0.2499, 0.03805, 0.2499, 5.886e-07, 0.2499, 5.886e-07, 0.2499, 0.03805, 0.1874, 0.03805, 0.1874, 4.619e-07, 0.1874, 4.619e-07, 0.1874, 0.03805, 0.125, 0.03805, 0.125, 3.576e-07, 0.07612, 0.2168, 0.2168, 0.07612, 0.2476, 0.1223, 0.1223, 0.2476, 0.06248, 2.31e-07, 0.06248, 0.03805, 0.0, 0.03805, 8.643e-07, 1.08e-07, 0.125, 3.576e-07, 0.125, 0.03805, 0.06248, 0.03805, 0.06248, 2.31e-07, 0.9239, 0.7832, 0.7832, 0.9239, 0.7524, 0.8777, 0.8777, 0.7524, 0.625, 0.03688, 0.5625, 0.03688, 0.5625, 3.889e-06, 0.625, 3.815e-06, 0.9239, 0.7832, 0.7832, 0.9239, 0.7524, 0.8777, 0.8777, 0.7524, 0.07612, 0.7832, -2.98e-08, 0.5995, 0.05446, 0.5886, 0.1223, 0.7524, 0.9239, 0.2168, 1.0, 0.4005, 0.9455, 0.4114, 0.8777, 0.2476, 0.4005, -2.98e-08, 0.5995, 1.788e-07, 0.5886, 0.05446, 0.4114, 0.05446, 0.5995, 1.0, 0.4005, 1.0, 0.4114, 0.9455, 0.5886, 0.9455, 4.47e-07, 0.4005, 0.07612, 0.2168, 0.1223, 0.2476, 0.05446, 0.4114, 1.0, 0.5995, 0.9239, 0.7832, 0.8777, 0.7524, 0.9455, 0.5886, 0.2168, 0.9239, 0.07612, 0.7832, 0.1223, 0.7524, 0.2476, 0.8777, 0.4005, 1.0, 0.2168, 0.9239, 0.2476, 0.8777, 0.4114, 0.9455, 0.7832, 0.07612, 0.9239, 0.2168, 0.8777, 0.2476, 0.7524, 0.1223, 0.2168, 0.07612, 0.4005, -2.98e-08, 0.4114, 0.05446, 0.2476, 0.1223, 0.7832, 0.9239, 0.5995, 1.0, 0.5886, 0.9455, 0.7524, 0.8777, -2.98e-08, 0.5995, 4.47e-07, 0.4005, 0.05446, 0.4114, 0.05446, 0.5886, 1.0, 0.4005, 1.0, 0.5995, 0.9455, 0.5886, 0.9455, 0.4114, 0.5995, 1.788e-07, 0.7832, 0.07612, 0.7524, 0.1223, 0.5886, 0.05446, 0.5, 0.03688, 0.4375, 0.03688, 0.4375, 3.934e-06, 0.5, 3.546e-06, 0.375, 0.03688, 0.3125, 0.03688, 0.3125, 4.843e-06, 0.375, 4.321e-06, 0.25, 0.03688, 0.1875, 0.03688, 0.1875, 6.437e-06, 0.25, 5.543e-06, 0.9375, 0.03687, 0.875, 0.03687, 0.875, 1.58e-06, 0.9375, 8.196e-07, 0.125, 0.03688, 0.0625, 0.03688, 0.0625, 8.24e-06, 0.125, 7.316e-06, 0.8125, 0.03688, 0.75, 0.03688, 0.75, 2.995e-06, 0.8125, 2.325e-06, 0.6875, 0.03688, 0.625, 0.03688, 0.625, 3.815e-06, 0.6875, 3.502e-06, 0.5625, 0.03688, 0.5, 0.03688, 0.5, 3.546e-06, 0.5625, 3.889e-06, 0.4375, 0.03688, 0.375, 0.03688, 0.375, 4.321e-06, 0.4375, 3.934e-06, 0.3125, 0.03688, 0.25, 0.03688, 0.25, 5.543e-06, 0.3125, 4.843e-06, 1.0, 0.03687, 0.9375, 0.03687, 0.9375, 8.196e-07, 1.0, 0.0, 0.1875, 0.03688, 0.125, 0.03688, 0.125, 7.316e-06, 0.1875, 6.437e-06, 0.875, 0.03687, 0.8125, 0.03688, 0.8125, 2.325e-06, 0.875, 1.58e-06, 0.0625, 0.03688, 1.252e-06, 0.03688, 0.0, 9.149e-06, 0.0625, 8.24e-06, 0.75, 0.03688, 0.6875, 0.03688, 0.6875, 3.502e-06, 0.75, 2.995e-06, 6.855e-07, 2.503e-06, 0.0625, 3.07e-06, 0.0625, 0.04207, 0.0, 0.04207, 0.5995, 1.49e-07, 0.7832, 0.07612, 0.7524, 0.1223, 0.5886, 0.05446, 0.7832, 0.07612, 0.9239, 0.2168, 0.8777, 0.2476, 0.7524, 0.1223, 0.4005, 1.0, 0.2168, 0.9239, 0.2476, 0.8777, 0.4114, 0.9455, -1.132e-06, 0.5995, -5.364e-07, 0.4005, 0.05446, 0.4114, 0.05445, 0.5886, 1.0, 0.4005, 1.0, 0.5995, 0.9455, 0.5886, 0.9455, 0.4114, 0.2168, 0.07612, 0.4005, -5.96e-08, 0.4114, 0.05446, 0.2476, 0.1223, 0.7832, 0.9239, 0.5995, 1.0, 0.5886, 0.9455, 0.7524, 0.8777, 0.2168, 0.9239, 0.07612, 0.7832, 0.1223, 0.7524, 0.2476, 0.8777, -5.364e-07, 0.4005, 0.07612, 0.2168, 0.1223, 0.2476, 0.05446, 0.4114, 1.0, 0.5995, 0.9239, 0.7832, 0.8777, 0.7524, 0.9455, 0.5886, 0.4005, -5.96e-08, 0.5995, 1.49e-07, 0.5886, 0.05446, 0.4114, 0.05446, 0.5995, 1.0, 0.4005, 1.0, 0.4114, 0.9455, 0.5886, 0.9455, 0.07612, 0.7832, -1.132e-06, 0.5995, 0.05445, 0.5886, 0.1223, 0.7524, 0.9239, 0.2168, 1.0, 0.4005, 0.9455, 0.4114, 0.8777, 0.2476, 0.07612, 0.2168, 0.2168, 0.07612, 0.2476, 0.1223, 0.1223, 0.2476, 0.6875, 1.52e-06, 0.75, 7.153e-07, 0.75, 0.04207, 0.6875, 0.04207, 0.5625, 4.292e-06, 0.625, 2.742e-06, 0.625, 0.04207, 0.5625, 0.04207, 0.4375, 6.765e-06, 0.5, 6.199e-06, 0.5, 0.04207, 0.4375, 0.04207, 0.3125, 6.109e-06, 0.375, 6.646e-06, 0.375, 0.04207, 0.3125, 0.04207, 0.1875, 4.351e-06, 0.25, 5.186e-06, 0.25, 0.04207, 0.1875, 0.04207, 0.875, 2.98e-08, 0.9375, 0.0, 0.9375, 0.04207, 0.875, 0.04207, 0.0625, 3.07e-06, 0.125, 3.636e-06, 0.125, 0.04207, 0.0625, 0.04207, 0.75, 7.153e-07, 0.8125, 2.384e-07, 0.8125, 0.04207, 0.75, 0.04207, 0.625, 2.742e-06, 0.6875, 1.52e-06, 0.6875, 0.04207, 0.625, 0.04207, 0.5, 6.199e-06, 0.5625, 4.292e-06, 0.5625, 0.04207, 0.5, 0.04207, 0.375, 6.646e-06, 0.4375, 6.765e-06, 0.4375, 0.04207, 0.375, 0.04207, 0.25, 5.186e-06, 0.3125, 6.109e-06, 0.3125, 0.04207, 0.25, 0.04207, 0.9375, 0.0, 1.0, 0.0, 1.0, 0.04207, 0.9375, 0.04207, 0.125, 3.636e-06, 0.1875, 4.351e-06, 0.1875, 0.04207, 0.125, 0.04207, 0.8125, 2.384e-07, 0.875, 2.98e-08, 0.875, 0.04207, 0.8125, 0.04207])
me_cylinder.use_remesh_preserve_volume = False
me_cylinder.use_remesh_preserve_attributes = False
me_cylinder.use_mirror_vertex_groups = False
me_cylinder.update()
me_cylinder_003 = bpy.data.meshes.new('Cylinder.003')
me_cylinder_003.from_pydata([(0.0, 0.02, 0.095), (0.0, -0.02, 0.095), (0.03635, 0.02, 0.08777), (0.03635, -0.02, 0.08777), (0.06718, 0.02, 0.06718), (0.06718, -0.02, 0.06718), (0.08777, 0.02, 0.03635), (0.08777, -0.02, 0.03635), (0.095, 0.02, -8.942e-10), (0.095, -0.02, -7.411e-09), (0.08777, 0.02, -0.03635), (0.08777, -0.02, -0.03635), (0.06718, 0.02, -0.06718), (0.06718, -0.02, -0.06718), (0.03635, 0.02, -0.08777), (0.03635, -0.02, -0.08777), (1.434e-08, 0.02, -0.095), (1.434e-08, -0.02, -0.095), (-0.03635, 0.02, -0.08777), (-0.03635, -0.02, -0.08777), (-0.06718, 0.02, -0.06718), (-0.06718, -0.02, -0.06718), (-0.08777, 0.02, -0.03635), (-0.08777, -0.02, -0.03635), (-0.095, 0.02, 4.391e-09), (-0.095, -0.02, -2.126e-09), (-0.08777, 0.02, 0.03635), (-0.08777, -0.02, 0.03635), (-0.06718, 0.02, 0.06718), (-0.06718, -0.02, 0.06718), (-0.03635, 0.02, 0.08777), (-0.03635, -0.02, 0.08777)], [], [(0, 1, 3, 2), (2, 3, 5, 4), (4, 5, 7, 6), (6, 7, 9, 8), (8, 9, 11, 10), (10, 11, 13, 12), (12, 13, 15, 14), (14, 15, 17, 16), (16, 17, 19, 18), (18, 19, 21, 20), (20, 21, 23, 22), (22, 23, 25, 24), (24, 25, 27, 26), (26, 27, 29, 28), (3, 1, 31, 29, 27, 25, 23, 21, 19, 17, 15, 13, 11, 9, 7, 5), (30, 31, 1, 0), (28, 29, 31, 30), (0, 2, 4, 6, 8, 10, 12, 14, 16, 18, 20, 22, 24, 26, 28, 30)])
_uv = me_cylinder_003.uv_layers.new(name='UVMap')
_uv.uv.foreach_set('vector', [0.5955, 1.0, 0.5986, 0.9428, 0.7595, 0.8793, 0.7778, 0.931, 0.7778, 0.931, 0.7595, 0.8793, 0.8821, 0.7554, 0.9202, 0.7932, 0.9202, 0.7932, 0.8821, 0.7554, 0.9475, 0.5908, 0.9986, 0.6078, 0.9986, 0.6078, 0.9475, 0.5908, 0.945, 0.4116, 1.0, 0.4047, 1.0, 0.4047, 0.945, 0.4116, 0.8746, 0.2458, 0.9241, 0.2162, 0.9241, 0.2162, 0.8746, 0.2458, 0.7469, 0.1195, 0.7831, 0.07198, 0.7831, 0.07198, 0.7469, 0.1195, 0.5815, 0.05226, 0.5988, -0.005982, 0.5988, -0.005982, 0.5815, 0.05226, 0.4036, 0.05426, 0.3998, -0.005982, 0.3998, -0.005982, 0.4036, 0.05426, 0.2403, 0.125, 0.2165, 0.07163, 0.2165, 0.07163, 0.2403, 0.125, 0.1166, 0.2534, 0.07665, 0.2145, 0.07665, 0.2145, 0.1166, 0.2534, 0.05055, 0.4181, 0.001301, 0.4002, 0.001301, 0.4002, 0.05055, 0.4181, 0.05297, 0.5936, 0.002318, 0.6006, 0.002318, 0.6006, 0.05297, 0.5936, 0.1242, 0.7529, 0.08043, 0.784, 0.08043, 0.784, 0.1242, 0.7529, 0.2534, 0.8716, 0.2222, 0.9213, 0.9239, 0.7832, 0.7832, 0.9239, 0.5995, 1.0, 0.4005, 1.0, 0.2168, 0.9239, 0.07612, 0.7832, 2.98e-08, 0.5995, 3.874e-07, 0.4005, 0.07612, 0.2168, 0.2168, 0.07612, 0.4005, 0.0, 0.5995, 0.0, 0.7832, 0.07612, 0.9239, 0.2168, 1.0, 0.4005, 1.0, 0.5995, 0.4031, 0.9942, 0.4223, 0.9341, 0.5986, 0.9428, 0.5955, 1.0, 0.2222, 0.9213, 0.2534, 0.8716, 0.4223, 0.9341, 0.4031, 0.9942, 0.5995, 5.96e-08, 0.7832, 0.07612, 0.9239, 0.2168, 1.0, 0.4005, 1.0, 0.5995, 0.9239, 0.7832, 0.7832, 0.9239, 0.5995, 1.0, 0.4005, 1.0, 0.2168, 0.9239, 0.07612, 0.7832, -4.172e-07, 0.5995, -5.364e-07, 0.4005, 0.07612, 0.2168, 0.2168, 0.07612, 0.4005, 5.96e-08])
me_cylinder_003.materials.append(mat_material)
me_cylinder_003.use_remesh_preserve_volume = False
me_cylinder_003.use_remesh_preserve_attributes = False
me_cylinder_003.use_mirror_vertex_groups = False
me_cylinder_003.update()

# ---- objects
ob_door_frame = bpy.data.objects.new('Door_Frame', me_cube_007)
ob_door_l = bpy.data.objects.new('Door.L', me_mesh_004)
ob_lockring_top = bpy.data.objects.new('LockRing.Top', me_cylinder_001)
ob_lock_top = bpy.data.objects.new('Lock.Top', me_cylinder_002)
ob_window_l = bpy.data.objects.new('Window.L', me_mesh_005)
ob_door_r = bpy.data.objects.new('Door.R', me_mesh)
ob_window_r = bpy.data.objects.new('Window.R', me_mesh_001)
ob_lockring_bottom = bpy.data.objects.new('LockRing.Bottom', me_cylinder)
ob_lock_bottom = bpy.data.objects.new('Lock.Bottom', me_cylinder_003)
ob_camera = bpy.data.objects.new('Camera', cam_camera)
ob_sun = bpy.data.objects.new('Sun', light_sun)

# ---- transforms, parenting, visibility, modifiers, constraints
ob_door_frame.location = (0.0, 0.0, 0.0)
ob_door_frame.lineart.crease_threshold = 0.0
ob_door_l.parent = ob_door_frame
ob_door_l.location = (0.0, 0.0, 0.0)
ob_door_l.lineart.crease_threshold = 0.0
ob_lockring_top.parent = ob_door_l
ob_lockring_top.location = (0.0, -1.466e-07, 1.3)
ob_lockring_top.lineart.crease_threshold = 0.0
ob_lock_top.parent = ob_lockring_top
ob_lock_top.matrix_parent_inverse = Matrix(((1.0, 0.0, 0.0, -0.0), (0.0, 1.0, 0.0, 1.466e-07), (0.0, 0.0, 1.0, -1.3), (0.0, 0.0, 0.0, 1.0)))
ob_lock_top.location = (0.0, -1.466e-07, 1.3)
ob_lock_top.rotation_euler = (0.0, 25.13, 0.0)
ob_lock_top.lineart.crease_threshold = 0.0
ob_window_l.parent = ob_door_l
ob_window_l.location = (0.0, 0.0, 0.0)
ob_window_l.lineart.crease_threshold = 0.0
ob_door_r.parent = ob_door_frame
ob_door_r.location = (0.0, 0.0, 0.0)
ob_door_r.lineart.crease_threshold = 0.0
ob_window_r.parent = ob_door_r
ob_window_r.location = (0.0, 0.0, 0.0)
ob_window_r.lineart.crease_threshold = 0.0
ob_lockring_bottom.parent = ob_door_r
ob_lockring_bottom.location = (0.0, -1.466e-07, 0.9)
ob_lockring_bottom.lineart.crease_threshold = 0.0
ob_lock_bottom.parent = ob_lockring_bottom
ob_lock_bottom.matrix_parent_inverse = Matrix(((1.0, 0.0, 0.0, 0.0), (0.0, 1.0, 0.0, 1.466e-07), (0.0, 0.0, 1.0, -0.9), (0.0, 0.0, 0.0, 1.0)))
ob_lock_bottom.location = (0.0, -1.466e-07, 0.9)
ob_lock_bottom.rotation_euler = (0.0, -25.13, 0.0)
ob_lock_bottom.lineart.crease_threshold = 0.0
ob_camera.location = (-0.9616, -7.424, 3.876)
ob_camera.rotation_euler = (0.8383, -0.0, 0.0)
ob_camera.lineart.crease_threshold = 0.0
ob_sun.location = (-1.013, -2.832, -1.363)
ob_sun.rotation_euler = (-0.5232, -0.6807, -4.784)
ob_sun.lineart.crease_threshold = 0.0

# ---- collection membership
col_collection_1.objects.link(ob_door_frame)
col_collection_1.objects.link(ob_door_l)
col_collection_1.objects.link(ob_lockring_top)
col_collection_1.objects.link(ob_lock_top)
col_collection_1.objects.link(ob_window_l)
col_collection_1.objects.link(ob_door_r)
col_collection_1.objects.link(ob_window_r)
col_collection_1.objects.link(ob_lockring_bottom)
col_collection_1.objects.link(ob_lock_bottom)
col_collection_1.objects.link(ob_camera)
col_collection_1.objects.link(ob_sun)

# ---- scene / render settings (as saved in the file)
scene.camera = ob_camera
scene.frame_start = 1; scene.frame_end = 96; scene.frame_set(60)
scene.render.engine = 'BLENDER_EEVEE_NEXT'
scene.render.image_settings.color_mode = 'RGB'
scene.render.image_settings.compression = 90
scene.render.resolution_percentage = 50
scene.render.dither_intensity = 0.0
scene.render.bake_margin = 2
scene.render.bake_bias = 0.0
scene.cycles.use_denoising = False
scene.cycles.samples = 10
scene.cycles.sampling_pattern = 'TABULATED_SOBOL'
scene.cycles.light_sampling_threshold = 0.0
scene.cycles.use_adaptive_sampling = False
scene.cycles.use_light_tree = False
scene.cycles.blur_glossy = 0.0
scene.cycles.volume_bounces = 1
scene.cycles.pixel_filter_type = 'GAUSSIAN'
scene.cycles.sample_clamp_indirect = 0.0
scene.view_settings.view_transform = 'Standard'
bpy.context.view_layer.update()
